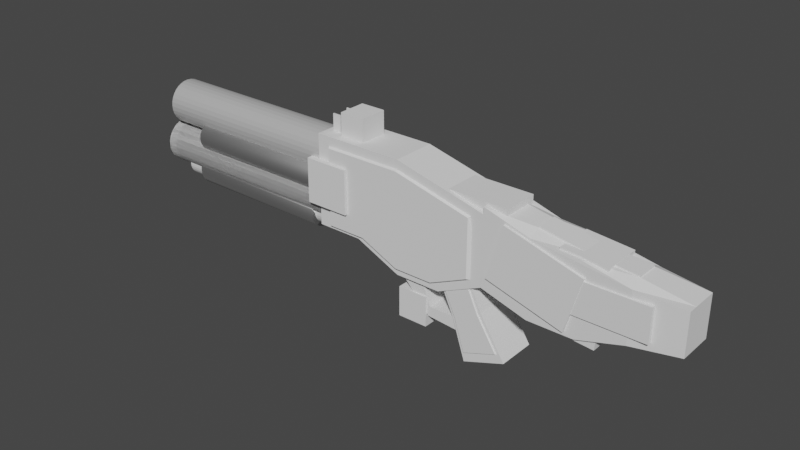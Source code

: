 # Source: Shotgun.blend  (saved by Blender 2.82.7; exported with 4.5.12 LTS)
import bpy
from mathutils import Matrix  # noqa: F401  (used for matrix-valued properties, if any)

bpy.ops.wm.read_factory_settings(use_empty=True)
scene = bpy.context.scene
scene.name = 'Scene'

# ---- collections
col_collection = bpy.data.collections.new('Collection'); scene.collection.children.link(col_collection)
col_decoration = bpy.data.collections.new('Decoration'); scene.collection.children.link(col_decoration)

# ---- materials (node trees are filled in below, after node groups)
mat_material_001 = bpy.data.materials.new('Material.001')
mat_material_001.use_transparent_shadow = False
mat_material_002 = bpy.data.materials.new('Material.002')
mat_material_002.use_transparent_shadow = False

# ---- material node trees
mat_material_001.use_nodes = True; mat_material_001.node_tree.nodes.clear()
_N = mat_material_001.node_tree.nodes; _L = mat_material_001.node_tree.links
n0 = _N.new('ShaderNodeOutputMaterial'); n0.name = 'Material Output'; n0.location = (300, 300)
n1 = _N.new('ShaderNodeBsdfPrincipled'); n1.name = 'Principled BSDF'; n1.location = (10, 300)
n1.distribution = 'GGX'
n1.subsurface_method = 'BURLEY'
n1.inputs[1].default_value = 0.5
n1.inputs[3].default_value = 1.45
n1.inputs[27].default_value = (0.0, 0.0, 0.0, 1.0)
n1.inputs[28].default_value = 1.0
_L.new(n1.outputs[0], n0.inputs[0])
n0.is_active_output = True
mat_material_002.use_nodes = True; mat_material_002.node_tree.nodes.clear()
_N = mat_material_002.node_tree.nodes; _L = mat_material_002.node_tree.links
n0 = _N.new('ShaderNodeOutputMaterial'); n0.name = 'Material Output'; n0.location = (300, 300)
n1 = _N.new('ShaderNodeBsdfPrincipled'); n1.name = 'Principled BSDF'; n1.location = (10, 300)
n1.distribution = 'GGX'
n1.subsurface_method = 'BURLEY'
n1.inputs[1].default_value = 1.0
n1.inputs[3].default_value = 1.45
n1.inputs[27].default_value = (0.0, 0.0, 0.0, 1.0)
n1.inputs[28].default_value = 1.0
_L.new(n1.outputs[0], n0.inputs[0])
n0.is_active_output = True

# ---- world
world_world = bpy.data.worlds.new('World'); scene.world = world_world
world_world.use_nodes = True; world_world.node_tree.nodes.clear()
_N = world_world.node_tree.nodes; _L = world_world.node_tree.links
n0 = _N.new('ShaderNodeOutputWorld'); n0.name = 'World Output'; n0.location = (300, 300)
n1 = _N.new('ShaderNodeBackground'); n1.name = 'Background'; n1.location = (10, 300)
n1.inputs[0].default_value = (0.05088, 0.05088, 0.05088, 1.0)
_L.new(n1.outputs[0], n0.inputs[0])
n0.is_active_output = True
world_world.color = (0.05088, 0.05088, 0.05088)
world_world.use_sun_shadow = False
world_world.sun_shadow_jitter_overblur = 0.0

# ---- meshes
me_cylinder = bpy.data.meshes.new('Cylinder')
me_cylinder.from_pydata([(1.748e-08, 0.9243, 0.8417), (0.1803, 0.9065, 0.8417), (0.3537, 0.8539, 0.8417), (0.5135, 0.7685, 0.8417), (0.6536, 0.6536, 0.8417), (0.7685, 0.5135, 0.8417), (0.8539, 0.3537, 0.8417), (0.9065, 0.1803, 0.8417), (0.9243, 6.978e-08, 0.8417), (0.9065, -0.1803, 0.8417), (0.8539, -0.3537, 0.8417), (0.7685, -0.5135, 0.8417), (0.6536, -0.6536, 0.8417), (0.5135, -0.7685, 0.8417), (0.3537, -0.8539, 0.8417), (0.1803, -0.9065, 0.8417), (-2.837e-07, -0.9243, 0.8417), (-0.1803, -0.9065, 0.8417), (-0.3537, -0.8539, 0.8417), (-0.5135, -0.7685, 0.8417), (-0.6536, -0.6536, 0.8417), (-0.7685, -0.5135, 0.8417), (-0.8539, -0.3537, 0.8417), (-0.9065, -0.1803, 0.8417), (-0.9243, 8.925e-07, 0.8417), (-0.9065, 0.1803, 0.8417), (-0.8539, 0.3537, 0.8417), (-0.7685, 0.5135, 0.8417), (-0.6536, 0.6536, 0.8417), (-0.5135, 0.7685, 0.8417), (-0.3537, 0.8539, 0.8417), (-0.1803, 0.9065, 0.8417), (0.0, 1.0, -1.0), (0.0, 1.0, 1.0), (0.1951, 0.9808, -1.0), (0.1951, 0.9808, 1.0), (0.3827, 0.9239, -1.0), (0.3827, 0.9239, 1.0), (0.5556, 0.8315, -1.0), (0.5556, 0.8315, 1.0), (0.7071, 0.7071, -1.0), (0.7071, 0.7071, 1.0), (0.8315, 0.5556, -1.0), (0.8315, 0.5556, 1.0), (0.9239, 0.3827, -1.0), (0.9239, 0.3827, 1.0), (0.9808, 0.1951, -1.0), (0.9808, 0.1951, 1.0), (1.0, 7.55e-08, -1.0), (1.0, 7.55e-08, 1.0), (0.9808, -0.1951, -1.0), (0.9808, -0.1951, 1.0), (0.9239, -0.3827, -1.0), (0.9239, -0.3827, 1.0), (0.8315, -0.5556, -1.0), (0.8315, -0.5556, 1.0), (0.7071, -0.7071, -1.0), (0.7071, -0.7071, 1.0), (0.5556, -0.8315, -1.0), (0.5556, -0.8315, 1.0), (0.3827, -0.9239, -1.0), (0.3827, -0.9239, 1.0), (0.1951, -0.9808, -1.0), (0.1951, -0.9808, 1.0), (-3.258e-07, -1.0, -1.0), (-3.258e-07, -1.0, 1.0), (-0.1951, -0.9808, -1.0), (-0.1951, -0.9808, 1.0), (-0.3827, -0.9239, -1.0), (-0.3827, -0.9239, 1.0), (-0.5556, -0.8315, -1.0), (-0.5556, -0.8315, 1.0), (-0.7071, -0.7071, -1.0), (-0.7071, -0.7071, 1.0), (-0.8315, -0.5556, -1.0), (-0.8315, -0.5556, 1.0), (-0.9239, -0.3827, -1.0), (-0.9239, -0.3827, 1.0), (-0.9808, -0.1951, -1.0), (-0.9808, -0.1951, 1.0), (-1.0, 9.656e-07, -1.0), (-1.0, 9.656e-07, 1.0), (-0.9808, 0.1951, -1.0), (-0.9808, 0.1951, 1.0), (-0.9239, 0.3827, -1.0), (-0.9239, 0.3827, 1.0), (-0.8315, 0.5556, -1.0), (-0.8315, 0.5556, 1.0), (-0.7071, 0.7071, -1.0), (-0.7071, 0.7071, 1.0), (-0.5556, 0.8315, -1.0), (-0.5556, 0.8315, 1.0), (-0.3827, 0.9239, -1.0), (-0.3827, 0.9239, 1.0), (-0.1951, 0.9808, -1.0), (-0.1951, 0.9808, 1.0), (-0.8539, 0.3537, -1.0), (-0.7685, 0.5135, -1.0), (0.3537, 0.8539, -1.0), (0.1803, 0.9065, -1.0), (-0.9065, 0.1803, -1.0), (0.6536, 0.6536, -1.0), (0.5135, -0.7685, -1.0), (0.3537, -0.8539, -1.0), (0.7685, 0.5135, -1.0), (0.1803, -0.9065, -1.0), (-0.3537, -0.8539, -1.0), (-0.9243, 8.925e-07, -1.0), (-0.3537, 0.8539, -1.0), (-0.5135, -0.7685, -1.0), (0.9065, -0.1803, -1.0), (0.6536, -0.6536, -1.0), (0.8539, -0.3537, -1.0), (0.9243, 6.978e-08, -1.0), (-0.6536, 0.6536, -1.0), (-0.5135, 0.7685, -1.0), (-2.837e-07, -0.9243, -1.0), (1.748e-08, 0.9243, -1.0), (0.9065, 0.1803, -1.0), (0.5135, 0.7685, -1.0), (0.8539, 0.3537, -1.0), (-0.8539, -0.3537, -1.0), (-0.7685, -0.5135, -1.0), (-0.9065, -0.1803, -1.0), (-0.6536, -0.6536, -1.0), (-0.1803, -0.9065, -1.0), (0.7685, -0.5135, -1.0), (-0.1803, 0.9065, -1.0)], [], [(1, 2, 3, 4, 5, 6, 7, 8, 9, 10, 11, 12, 13, 14, 15, 16, 17, 18, 19, 20, 21, 22, 23, 24, 25, 26, 27, 28, 29, 30, 31, 0), (32, 33, 35, 34), (34, 35, 37, 36), (36, 37, 39, 38), (38, 39, 41, 40), (40, 41, 43, 42), (42, 43, 45, 44), (44, 45, 47, 46), (46, 47, 49, 48), (48, 49, 51, 50), (50, 51, 53, 52), (52, 53, 55, 54), (54, 55, 57, 56), (56, 57, 59, 58), (58, 59, 61, 60), (60, 61, 63, 62), (62, 63, 65, 64), (64, 65, 67, 66), (66, 67, 69, 68), (68, 69, 71, 70), (70, 71, 73, 72), (72, 73, 75, 74), (74, 75, 77, 76), (76, 77, 79, 78), (78, 79, 81, 80), (80, 81, 83, 82), (82, 83, 85, 84), (84, 85, 87, 86), (86, 87, 89, 88), (88, 89, 91, 90), (90, 91, 93, 92), (35, 33, 95, 93, 91, 89, 87, 85, 83, 81, 79, 77, 75, 73, 71, 69, 67, 65, 63, 61, 59, 57, 55, 53, 51, 49, 47, 45, 43, 41, 39, 37), (92, 93, 95, 94), (94, 95, 33, 32), (32, 34, 36, 38, 40, 42, 44, 46, 48, 113, 118, 120, 104, 101, 119, 98, 99, 117, 127, 108, 115, 114, 97, 96, 100, 107, 80, 82, 84, 86, 88, 90, 92, 94), (110, 9, 8, 113), (111, 12, 11, 126), (126, 11, 10, 112), (100, 25, 24, 107), (118, 7, 6, 120), (113, 8, 7, 118), (104, 5, 4, 101), (117, 0, 31, 127), (125, 17, 16, 116), (97, 27, 26, 96), (116, 16, 15, 105), (127, 31, 30, 108), (101, 4, 3, 119), (109, 19, 18, 106), (119, 3, 2, 98), (102, 13, 12, 111), (115, 29, 28, 114), (96, 26, 25, 100), (103, 14, 13, 102), (124, 20, 19, 109), (121, 22, 21, 122), (99, 1, 0, 117), (120, 6, 5, 104), (107, 24, 23, 123), (112, 10, 9, 110), (106, 18, 17, 125), (108, 30, 29, 115), (98, 2, 1, 99), (105, 15, 14, 103), (123, 23, 22, 121), (114, 28, 27, 97), (122, 21, 20, 124), (80, 107, 123, 121, 122, 124, 109, 106, 125, 116, 105, 103, 102, 111, 126, 112, 110, 113, 48, 50, 52, 54, 56, 58, 60, 62, 64, 66, 68, 70, 72, 74, 76, 78)])
_uv = me_cylinder.uv_layers.new(name='UVMap')
_uv.uv.foreach_set('vector', [0.2968, 0.4854, 0.3418, 0.4717, 0.3833, 0.4496, 0.4197, 0.4197, 0.4496, 0.3833, 0.4717, 0.3418, 0.4854, 0.2968, 0.49, 0.25, 0.4854, 0.2032, 0.4717, 0.1582, 0.4496, 0.1167, 0.4197, 0.08029, 0.3833, 0.05045, 0.3418, 0.02827, 0.2968, 0.01461, 0.25, 0.01, 0.2032, 0.01461, 0.1582, 0.02827, 0.1167, 0.05045, 0.08029, 0.08029, 0.05045, 0.1167, 0.02827, 0.1582, 0.01461, 0.2032, 0.01, 0.25, 0.01461, 0.2968, 0.02827, 0.3418, 0.05045, 0.3833, 0.08029, 0.4197, 0.1167, 0.4496, 0.1582, 0.4717, 0.2032, 0.4854, 0.25, 0.49, 1.0, 0.5, 1.0, 1.0, 0.9688, 1.0, 0.9688, 0.5, 0.9688, 0.5, 0.9688, 1.0, 0.9375, 1.0, 0.9375, 0.5, 0.9375, 0.5, 0.9375, 1.0, 0.9062, 1.0, 0.9062, 0.5, 0.9062, 0.5, 0.9062, 1.0, 0.875, 1.0, 0.875, 0.5, 0.875, 0.5, 0.875, 1.0, 0.8438, 1.0, 0.8438, 0.5, 0.8438, 0.5, 0.8438, 1.0, 0.8125, 1.0, 0.8125, 0.5, 0.8125, 0.5, 0.8125, 1.0, 0.7812, 1.0, 0.7812, 0.5, 0.7812, 0.5, 0.7812, 1.0, 0.75, 1.0, 0.75, 0.5, 0.75, 0.5, 0.75, 1.0, 0.7188, 1.0, 0.7188, 0.5, 0.7188, 0.5, 0.7188, 1.0, 0.6875, 1.0, 0.6875, 0.5, 0.6875, 0.5, 0.6875, 1.0, 0.6562, 1.0, 0.6562, 0.5, 0.6562, 0.5, 0.6562, 1.0, 0.625, 1.0, 0.625, 0.5, 0.625, 0.5, 0.625, 1.0, 0.5938, 1.0, 0.5938, 0.5, 0.5938, 0.5, 0.5938, 1.0, 0.5625, 1.0, 0.5625, 0.5, 0.5625, 0.5, 0.5625, 1.0, 0.5312, 1.0, 0.5312, 0.5, 0.5312, 0.5, 0.5312, 1.0, 0.5, 1.0, 0.5, 0.5, 0.5, 0.5, 0.5, 1.0, 0.4688, 1.0, 0.4688, 0.5, 0.4688, 0.5, 0.4688, 1.0, 0.4375, 1.0, 0.4375, 0.5, 0.4375, 0.5, 0.4375, 1.0, 0.4062, 1.0, 0.4062, 0.5, 0.4062, 0.5, 0.4062, 1.0, 0.375, 1.0, 0.375, 0.5, 0.375, 0.5, 0.375, 1.0, 0.3438, 1.0, 0.3438, 0.5, 0.3438, 0.5, 0.3438, 1.0, 0.3125, 1.0, 0.3125, 0.5, 0.3125, 0.5, 0.3125, 1.0, 0.2812, 1.0, 0.2812, 0.5, 0.2812, 0.5, 0.2812, 1.0, 0.25, 1.0, 0.25, 0.5, 0.25, 0.5, 0.25, 1.0, 0.2188, 1.0, 0.2188, 0.5, 0.2188, 0.5, 0.2188, 1.0, 0.1875, 1.0, 0.1875, 0.5, 0.1875, 0.5, 0.1875, 1.0, 0.1562, 1.0, 0.1562, 0.5, 0.1562, 0.5, 0.1562, 1.0, 0.125, 1.0, 0.125, 0.5, 0.125, 0.5, 0.125, 1.0, 0.09375, 1.0, 0.09375, 0.5, 0.09375, 0.5, 0.09375, 1.0, 0.0625, 1.0, 0.0625, 0.5, 0.2968, 0.4854, 0.25, 0.49, 0.2032, 0.4854, 0.1582, 0.4717, 0.1167, 0.4496, 0.08029, 0.4197, 0.05045, 0.3833, 0.02827, 0.3418, 0.01461, 0.2968, 0.01, 0.25, 0.01461, 0.2032, 0.02827, 0.1582, 0.05045, 0.1167, 0.08029, 0.08029, 0.1167, 0.05045, 0.1582, 0.02827, 0.2032, 0.01461, 0.25, 0.01, 0.2968, 0.01461, 0.3418, 0.02827, 0.3833, 0.05045, 0.4197, 0.08029, 0.4496, 0.1167, 0.4717, 0.1582, 0.4854, 0.2032, 0.49, 0.25, 0.4854, 0.2968, 0.4717, 0.3418, 0.4496, 0.3833, 0.4197, 0.4197, 0.3833, 0.4496, 0.3418, 0.4717, 0.0625, 0.5, 0.0625, 1.0, 0.03125, 1.0, 0.03125, 0.5, 0.03125, 0.5, 0.03125, 1.0, 0.0, 1.0, 0.0, 0.5, 0.75, 0.49, 0.7968, 0.4854, 0.8418, 0.4717, 0.8833, 0.4496, 0.9197, 0.4197, 0.9496, 0.3833, 0.9717, 0.3418, 0.9854, 0.2968, 0.99, 0.25, 0.9718, 0.25, 0.9676, 0.2933, 0.9549, 0.3349, 0.9344, 0.3732, 0.9069, 0.4069, 0.8732, 0.4344, 0.8349, 0.4549, 0.7933, 0.4676, 0.75, 0.4718, 0.7067, 0.4676, 0.6651, 0.4549, 0.6268, 0.4344, 0.5931, 0.4069, 0.5656, 0.3732, 0.5451, 0.3349, 0.5324, 0.2933, 0.5282, 0.25, 0.51, 0.25, 0.5146, 0.2968, 0.5283, 0.3418, 0.5504, 0.3833, 0.5803, 0.4197, 0.6167, 0.4496, 0.6582, 0.4717, 0.7032, 0.4854, 0.7188, 0.5018, 0.7188, 1.0, 0.75, 1.0, 0.75, 0.5018, 0.625, 0.5018, 0.625, 1.0, 0.6562, 1.0, 0.6562, 0.5018, 0.6562, 0.5018, 0.6562, 1.0, 0.6875, 1.0, 0.6875, 0.5018, 0.2188, 0.5018, 0.2188, 1.0, 0.25, 1.0, 0.25, 0.5018, 0.7812, 0.5018, 0.7812, 1.0, 0.8125, 1.0, 0.8125, 0.5018, 0.75, 0.5018, 0.75, 1.0, 0.7812, 1.0, 0.7812, 0.5018, 0.8438, 0.5018, 0.8438, 1.0, 0.875, 1.0, 0.875, 0.5018, 0.0, 0.5018, 0.0, 1.0, 0.03125, 1.0, 0.03125, 0.5018, 0.4688, 0.5018, 0.4688, 1.0, 0.5, 1.0, 0.5, 0.5018, 0.1562, 0.5018, 0.1562, 1.0, 0.1875, 1.0, 0.1875, 0.5018, 0.5, 0.5018, 0.5, 1.0, 0.5312, 1.0, 0.5312, 0.5018, 0.03125, 0.5018, 0.03125, 1.0, 0.0625, 1.0, 0.0625, 0.5018, 0.875, 0.5018, 0.875, 1.0, 0.9062, 1.0, 0.9062, 0.5018, 0.4062, 0.5018, 0.4062, 1.0, 0.4375, 1.0, 0.4375, 0.5018, 0.9062, 0.5018, 0.9062, 1.0, 0.9375, 1.0, 0.9375, 0.5018, 0.5938, 0.5018, 0.5938, 1.0, 0.625, 1.0, 0.625, 0.5018, 0.09375, 0.5018, 0.09375, 1.0, 0.125, 1.0, 0.125, 0.5018, 0.1875, 0.5018, 0.1875, 1.0, 0.2188, 1.0, 0.2188, 0.5018, 0.5625, 0.5018, 0.5625, 1.0, 0.5938, 1.0, 0.5938, 0.5018, 0.375, 0.5018, 0.375, 1.0, 0.4062, 1.0, 0.4062, 0.5018, 0.3125, 0.5018, 0.3125, 1.0, 0.3438, 1.0, 0.3438, 0.5018, 0.9688, 0.5018, 0.9688, 1.0, 1.0, 1.0, 1.0, 0.5018, 0.8125, 0.5018, 0.8125, 1.0, 0.8438, 1.0, 0.8438, 0.5018, 0.25, 0.5018, 0.25, 1.0, 0.2812, 1.0, 0.2812, 0.5018, 0.6875, 0.5018, 0.6875, 1.0, 0.7188, 1.0, 0.7188, 0.5018, 0.4375, 0.5018, 0.4375, 1.0, 0.4688, 1.0, 0.4688, 0.5018, 0.0625, 0.5018, 0.0625, 1.0, 0.09375, 1.0, 0.09375, 0.5018, 0.9375, 0.5018, 0.9375, 1.0, 0.9688, 1.0, 0.9688, 0.5018, 0.5312, 0.5018, 0.5312, 1.0, 0.5625, 1.0, 0.5625, 0.5018, 0.2812, 0.5018, 0.2812, 1.0, 0.3125, 1.0, 0.3125, 0.5018, 0.125, 0.5018, 0.125, 1.0, 0.1562, 1.0, 0.1562, 0.5018, 0.3438, 0.5018, 0.3438, 1.0, 0.375, 1.0, 0.375, 0.5018, 0.51, 0.25, 0.5282, 0.25, 0.5324, 0.2067, 0.5451, 0.1651, 0.5656, 0.1268, 0.5931, 0.09315, 0.6268, 0.06556, 0.6651, 0.04506, 0.7067, 0.03244, 0.75, 0.02817, 0.7933, 0.03244, 0.8349, 0.04506, 0.8732, 0.06556, 0.9069, 0.09314, 0.9344, 0.1268, 0.9549, 0.1651, 0.9676, 0.2067, 0.9718, 0.25, 0.99, 0.25, 0.9854, 0.2032, 0.9717, 0.1582, 0.9496, 0.1167, 0.9197, 0.08029, 0.8833, 0.05045, 0.8418, 0.02827, 0.7968, 0.01461, 0.75, 0.01, 0.7032, 0.01461, 0.6582, 0.02827, 0.6167, 0.05045, 0.5803, 0.08029, 0.5504, 0.1167, 0.5283, 0.1582, 0.5146, 0.2032])
me_cylinder.materials.append(mat_material_001)
me_cylinder.use_remesh_fix_poles = True
me_cylinder.use_remesh_preserve_attributes = False
me_cylinder.use_mirror_vertex_groups = False
me_cylinder.update()
me_cylinder_001 = bpy.data.meshes.new('Cylinder.001')
me_cylinder_001.from_pydata([(1.748e-08, 0.9243, 0.8417), (0.1803, 0.9065, 0.8417), (0.3537, 0.8539, 0.8417), (0.5135, 0.7685, 0.8417), (0.6536, 0.6536, 0.8417), (0.7685, 0.5135, 0.8417), (0.8539, 0.3537, 0.8417), (0.9065, 0.1803, 0.8417), (0.9243, 6.978e-08, 0.8417), (0.9065, -0.1803, 0.8417), (0.8539, -0.3537, 0.8417), (0.7685, -0.5135, 0.8417), (0.6536, -0.6536, 0.8417), (0.5135, -0.7685, 0.8417), (0.3537, -0.8539, 0.8417), (0.1803, -0.9065, 0.8417), (-2.837e-07, -0.9243, 0.8417), (-0.1803, -0.9065, 0.8417), (-0.3537, -0.8539, 0.8417), (-0.5135, -0.7685, 0.8417), (-0.6536, -0.6536, 0.8417), (-0.7685, -0.5135, 0.8417), (-0.8539, -0.3537, 0.8417), (-0.9065, -0.1803, 0.8417), (-0.9243, 8.925e-07, 0.8417), (-0.9065, 0.1803, 0.8417), (-0.8539, 0.3537, 0.8417), (-0.7685, 0.5135, 0.8417), (-0.6536, 0.6536, 0.8417), (-0.5135, 0.7685, 0.8417), (-0.3537, 0.8539, 0.8417), (-0.1803, 0.9065, 0.8417), (0.0, 1.0, -1.0), (0.0, 1.0, 1.0), (0.1951, 0.9808, -1.0), (0.1951, 0.9808, 1.0), (0.3827, 0.9239, -1.0), (0.3827, 0.9239, 1.0), (0.5556, 0.8315, -1.0), (0.5556, 0.8315, 1.0), (0.7071, 0.7071, -1.0), (0.7071, 0.7071, 1.0), (0.8315, 0.5556, -1.0), (0.8315, 0.5556, 1.0), (0.9239, 0.3827, -1.0), (0.9239, 0.3827, 1.0), (0.9808, 0.1951, -1.0), (0.9808, 0.1951, 1.0), (1.0, 7.55e-08, -1.0), (1.0, 7.55e-08, 1.0), (0.9808, -0.1951, -1.0), (0.9808, -0.1951, 1.0), (0.9239, -0.3827, -1.0), (0.9239, -0.3827, 1.0), (0.8315, -0.5556, -1.0), (0.8315, -0.5556, 1.0), (0.7071, -0.7071, -1.0), (0.7071, -0.7071, 1.0), (0.5556, -0.8315, -1.0), (0.5556, -0.8315, 1.0), (0.3827, -0.9239, -1.0), (0.3827, -0.9239, 1.0), (0.1951, -0.9808, -1.0), (0.1951, -0.9808, 1.0), (-3.258e-07, -1.0, -1.0), (-3.258e-07, -1.0, 1.0), (-0.1951, -0.9808, -1.0), (-0.1951, -0.9808, 1.0), (-0.3827, -0.9239, -1.0), (-0.3827, -0.9239, 1.0), (-0.5556, -0.8315, -1.0), (-0.5556, -0.8315, 1.0), (-0.7071, -0.7071, -1.0), (-0.7071, -0.7071, 1.0), (-0.8315, -0.5556, -1.0), (-0.8315, -0.5556, 1.0), (-0.9239, -0.3827, -1.0), (-0.9239, -0.3827, 1.0), (-0.9808, -0.1951, -1.0), (-0.9808, -0.1951, 1.0), (-1.0, 9.656e-07, -1.0), (-1.0, 9.656e-07, 1.0), (-0.9808, 0.1951, -1.0), (-0.9808, 0.1951, 1.0), (-0.9239, 0.3827, -1.0), (-0.9239, 0.3827, 1.0), (-0.8315, 0.5556, -1.0), (-0.8315, 0.5556, 1.0), (-0.7071, 0.7071, -1.0), (-0.7071, 0.7071, 1.0), (-0.5556, 0.8315, -1.0), (-0.5556, 0.8315, 1.0), (-0.3827, 0.9239, -1.0), (-0.3827, 0.9239, 1.0), (-0.1951, 0.9808, -1.0), (-0.1951, 0.9808, 1.0), (-0.8539, 0.3537, -1.0), (-0.7685, 0.5135, -1.0), (0.3537, 0.8539, -1.0), (0.1803, 0.9065, -1.0), (-0.9065, 0.1803, -1.0), (0.6536, 0.6536, -1.0), (0.5135, -0.7685, -1.0), (0.3537, -0.8539, -1.0), (0.7685, 0.5135, -1.0), (0.1803, -0.9065, -1.0), (-0.3537, -0.8539, -1.0), (-0.9243, 8.925e-07, -1.0), (-0.3537, 0.8539, -1.0), (-0.5135, -0.7685, -1.0), (0.9065, -0.1803, -1.0), (0.6536, -0.6536, -1.0), (0.8539, -0.3537, -1.0), (0.9243, 6.978e-08, -1.0), (-0.6536, 0.6536, -1.0), (-0.5135, 0.7685, -1.0), (-2.837e-07, -0.9243, -1.0), (1.748e-08, 0.9243, -1.0), (0.9065, 0.1803, -1.0), (0.5135, 0.7685, -1.0), (0.8539, 0.3537, -1.0), (-0.8539, -0.3537, -1.0), (-0.7685, -0.5135, -1.0), (-0.9065, -0.1803, -1.0), (-0.6536, -0.6536, -1.0), (-0.1803, -0.9065, -1.0), (0.7685, -0.5135, -1.0), (-0.1803, 0.9065, -1.0)], [], [(1, 2, 3, 4, 5, 6, 7, 8, 9, 10, 11, 12, 13, 14, 15, 16, 17, 18, 19, 20, 21, 22, 23, 24, 25, 26, 27, 28, 29, 30, 31, 0), (32, 33, 35, 34), (34, 35, 37, 36), (36, 37, 39, 38), (38, 39, 41, 40), (40, 41, 43, 42), (42, 43, 45, 44), (44, 45, 47, 46), (46, 47, 49, 48), (48, 49, 51, 50), (50, 51, 53, 52), (52, 53, 55, 54), (54, 55, 57, 56), (56, 57, 59, 58), (58, 59, 61, 60), (60, 61, 63, 62), (62, 63, 65, 64), (64, 65, 67, 66), (66, 67, 69, 68), (68, 69, 71, 70), (70, 71, 73, 72), (72, 73, 75, 74), (74, 75, 77, 76), (76, 77, 79, 78), (78, 79, 81, 80), (80, 81, 83, 82), (82, 83, 85, 84), (84, 85, 87, 86), (86, 87, 89, 88), (88, 89, 91, 90), (90, 91, 93, 92), (35, 33, 95, 93, 91, 89, 87, 85, 83, 81, 79, 77, 75, 73, 71, 69, 67, 65, 63, 61, 59, 57, 55, 53, 51, 49, 47, 45, 43, 41, 39, 37), (92, 93, 95, 94), (94, 95, 33, 32), (32, 34, 36, 38, 40, 42, 44, 46, 48, 113, 118, 120, 104, 101, 119, 98, 99, 117, 127, 108, 115, 114, 97, 96, 100, 107, 80, 82, 84, 86, 88, 90, 92, 94), (110, 9, 8, 113), (111, 12, 11, 126), (126, 11, 10, 112), (100, 25, 24, 107), (118, 7, 6, 120), (113, 8, 7, 118), (104, 5, 4, 101), (117, 0, 31, 127), (125, 17, 16, 116), (97, 27, 26, 96), (116, 16, 15, 105), (127, 31, 30, 108), (101, 4, 3, 119), (109, 19, 18, 106), (119, 3, 2, 98), (102, 13, 12, 111), (115, 29, 28, 114), (96, 26, 25, 100), (103, 14, 13, 102), (124, 20, 19, 109), (121, 22, 21, 122), (99, 1, 0, 117), (120, 6, 5, 104), (107, 24, 23, 123), (112, 10, 9, 110), (106, 18, 17, 125), (108, 30, 29, 115), (98, 2, 1, 99), (105, 15, 14, 103), (123, 23, 22, 121), (114, 28, 27, 97), (122, 21, 20, 124), (80, 107, 123, 121, 122, 124, 109, 106, 125, 116, 105, 103, 102, 111, 126, 112, 110, 113, 48, 50, 52, 54, 56, 58, 60, 62, 64, 66, 68, 70, 72, 74, 76, 78)])
_uv = me_cylinder_001.uv_layers.new(name='UVMap')
_uv.uv.foreach_set('vector', [0.2968, 0.4854, 0.3418, 0.4717, 0.3833, 0.4496, 0.4197, 0.4197, 0.4496, 0.3833, 0.4717, 0.3418, 0.4854, 0.2968, 0.49, 0.25, 0.4854, 0.2032, 0.4717, 0.1582, 0.4496, 0.1167, 0.4197, 0.08029, 0.3833, 0.05045, 0.3418, 0.02827, 0.2968, 0.01461, 0.25, 0.01, 0.2032, 0.01461, 0.1582, 0.02827, 0.1167, 0.05045, 0.08029, 0.08029, 0.05045, 0.1167, 0.02827, 0.1582, 0.01461, 0.2032, 0.01, 0.25, 0.01461, 0.2968, 0.02827, 0.3418, 0.05045, 0.3833, 0.08029, 0.4197, 0.1167, 0.4496, 0.1582, 0.4717, 0.2032, 0.4854, 0.25, 0.49, 1.0, 0.5, 1.0, 1.0, 0.9688, 1.0, 0.9688, 0.5, 0.9688, 0.5, 0.9688, 1.0, 0.9375, 1.0, 0.9375, 0.5, 0.9375, 0.5, 0.9375, 1.0, 0.9062, 1.0, 0.9062, 0.5, 0.9062, 0.5, 0.9062, 1.0, 0.875, 1.0, 0.875, 0.5, 0.875, 0.5, 0.875, 1.0, 0.8438, 1.0, 0.8438, 0.5, 0.8438, 0.5, 0.8438, 1.0, 0.8125, 1.0, 0.8125, 0.5, 0.8125, 0.5, 0.8125, 1.0, 0.7812, 1.0, 0.7812, 0.5, 0.7812, 0.5, 0.7812, 1.0, 0.75, 1.0, 0.75, 0.5, 0.75, 0.5, 0.75, 1.0, 0.7188, 1.0, 0.7188, 0.5, 0.7188, 0.5, 0.7188, 1.0, 0.6875, 1.0, 0.6875, 0.5, 0.6875, 0.5, 0.6875, 1.0, 0.6562, 1.0, 0.6562, 0.5, 0.6562, 0.5, 0.6562, 1.0, 0.625, 1.0, 0.625, 0.5, 0.625, 0.5, 0.625, 1.0, 0.5938, 1.0, 0.5938, 0.5, 0.5938, 0.5, 0.5938, 1.0, 0.5625, 1.0, 0.5625, 0.5, 0.5625, 0.5, 0.5625, 1.0, 0.5312, 1.0, 0.5312, 0.5, 0.5312, 0.5, 0.5312, 1.0, 0.5, 1.0, 0.5, 0.5, 0.5, 0.5, 0.5, 1.0, 0.4688, 1.0, 0.4688, 0.5, 0.4688, 0.5, 0.4688, 1.0, 0.4375, 1.0, 0.4375, 0.5, 0.4375, 0.5, 0.4375, 1.0, 0.4062, 1.0, 0.4062, 0.5, 0.4062, 0.5, 0.4062, 1.0, 0.375, 1.0, 0.375, 0.5, 0.375, 0.5, 0.375, 1.0, 0.3438, 1.0, 0.3438, 0.5, 0.3438, 0.5, 0.3438, 1.0, 0.3125, 1.0, 0.3125, 0.5, 0.3125, 0.5, 0.3125, 1.0, 0.2812, 1.0, 0.2812, 0.5, 0.2812, 0.5, 0.2812, 1.0, 0.25, 1.0, 0.25, 0.5, 0.25, 0.5, 0.25, 1.0, 0.2188, 1.0, 0.2188, 0.5, 0.2188, 0.5, 0.2188, 1.0, 0.1875, 1.0, 0.1875, 0.5, 0.1875, 0.5, 0.1875, 1.0, 0.1562, 1.0, 0.1562, 0.5, 0.1562, 0.5, 0.1562, 1.0, 0.125, 1.0, 0.125, 0.5, 0.125, 0.5, 0.125, 1.0, 0.09375, 1.0, 0.09375, 0.5, 0.09375, 0.5, 0.09375, 1.0, 0.0625, 1.0, 0.0625, 0.5, 0.2968, 0.4854, 0.25, 0.49, 0.2032, 0.4854, 0.1582, 0.4717, 0.1167, 0.4496, 0.08029, 0.4197, 0.05045, 0.3833, 0.02827, 0.3418, 0.01461, 0.2968, 0.01, 0.25, 0.01461, 0.2032, 0.02827, 0.1582, 0.05045, 0.1167, 0.08029, 0.08029, 0.1167, 0.05045, 0.1582, 0.02827, 0.2032, 0.01461, 0.25, 0.01, 0.2968, 0.01461, 0.3418, 0.02827, 0.3833, 0.05045, 0.4197, 0.08029, 0.4496, 0.1167, 0.4717, 0.1582, 0.4854, 0.2032, 0.49, 0.25, 0.4854, 0.2968, 0.4717, 0.3418, 0.4496, 0.3833, 0.4197, 0.4197, 0.3833, 0.4496, 0.3418, 0.4717, 0.0625, 0.5, 0.0625, 1.0, 0.03125, 1.0, 0.03125, 0.5, 0.03125, 0.5, 0.03125, 1.0, 0.0, 1.0, 0.0, 0.5, 0.75, 0.49, 0.7968, 0.4854, 0.8418, 0.4717, 0.8833, 0.4496, 0.9197, 0.4197, 0.9496, 0.3833, 0.9717, 0.3418, 0.9854, 0.2968, 0.99, 0.25, 0.9718, 0.25, 0.9676, 0.2933, 0.9549, 0.3349, 0.9344, 0.3732, 0.9069, 0.4069, 0.8732, 0.4344, 0.8349, 0.4549, 0.7933, 0.4676, 0.75, 0.4718, 0.7067, 0.4676, 0.6651, 0.4549, 0.6268, 0.4344, 0.5931, 0.4069, 0.5656, 0.3732, 0.5451, 0.3349, 0.5324, 0.2933, 0.5282, 0.25, 0.51, 0.25, 0.5146, 0.2968, 0.5283, 0.3418, 0.5504, 0.3833, 0.5803, 0.4197, 0.6167, 0.4496, 0.6582, 0.4717, 0.7032, 0.4854, 0.7188, 0.5018, 0.7188, 1.0, 0.75, 1.0, 0.75, 0.5018, 0.625, 0.5018, 0.625, 1.0, 0.6562, 1.0, 0.6562, 0.5018, 0.6562, 0.5018, 0.6562, 1.0, 0.6875, 1.0, 0.6875, 0.5018, 0.2188, 0.5018, 0.2188, 1.0, 0.25, 1.0, 0.25, 0.5018, 0.7812, 0.5018, 0.7812, 1.0, 0.8125, 1.0, 0.8125, 0.5018, 0.75, 0.5018, 0.75, 1.0, 0.7812, 1.0, 0.7812, 0.5018, 0.8438, 0.5018, 0.8438, 1.0, 0.875, 1.0, 0.875, 0.5018, 0.0, 0.5018, 0.0, 1.0, 0.03125, 1.0, 0.03125, 0.5018, 0.4688, 0.5018, 0.4688, 1.0, 0.5, 1.0, 0.5, 0.5018, 0.1562, 0.5018, 0.1562, 1.0, 0.1875, 1.0, 0.1875, 0.5018, 0.5, 0.5018, 0.5, 1.0, 0.5312, 1.0, 0.5312, 0.5018, 0.03125, 0.5018, 0.03125, 1.0, 0.0625, 1.0, 0.0625, 0.5018, 0.875, 0.5018, 0.875, 1.0, 0.9062, 1.0, 0.9062, 0.5018, 0.4062, 0.5018, 0.4062, 1.0, 0.4375, 1.0, 0.4375, 0.5018, 0.9062, 0.5018, 0.9062, 1.0, 0.9375, 1.0, 0.9375, 0.5018, 0.5938, 0.5018, 0.5938, 1.0, 0.625, 1.0, 0.625, 0.5018, 0.09375, 0.5018, 0.09375, 1.0, 0.125, 1.0, 0.125, 0.5018, 0.1875, 0.5018, 0.1875, 1.0, 0.2188, 1.0, 0.2188, 0.5018, 0.5625, 0.5018, 0.5625, 1.0, 0.5938, 1.0, 0.5938, 0.5018, 0.375, 0.5018, 0.375, 1.0, 0.4062, 1.0, 0.4062, 0.5018, 0.3125, 0.5018, 0.3125, 1.0, 0.3438, 1.0, 0.3438, 0.5018, 0.9688, 0.5018, 0.9688, 1.0, 1.0, 1.0, 1.0, 0.5018, 0.8125, 0.5018, 0.8125, 1.0, 0.8438, 1.0, 0.8438, 0.5018, 0.25, 0.5018, 0.25, 1.0, 0.2812, 1.0, 0.2812, 0.5018, 0.6875, 0.5018, 0.6875, 1.0, 0.7188, 1.0, 0.7188, 0.5018, 0.4375, 0.5018, 0.4375, 1.0, 0.4688, 1.0, 0.4688, 0.5018, 0.0625, 0.5018, 0.0625, 1.0, 0.09375, 1.0, 0.09375, 0.5018, 0.9375, 0.5018, 0.9375, 1.0, 0.9688, 1.0, 0.9688, 0.5018, 0.5312, 0.5018, 0.5312, 1.0, 0.5625, 1.0, 0.5625, 0.5018, 0.2812, 0.5018, 0.2812, 1.0, 0.3125, 1.0, 0.3125, 0.5018, 0.125, 0.5018, 0.125, 1.0, 0.1562, 1.0, 0.1562, 0.5018, 0.3438, 0.5018, 0.3438, 1.0, 0.375, 1.0, 0.375, 0.5018, 0.51, 0.25, 0.5282, 0.25, 0.5324, 0.2067, 0.5451, 0.1651, 0.5656, 0.1268, 0.5931, 0.09315, 0.6268, 0.06556, 0.6651, 0.04506, 0.7067, 0.03244, 0.75, 0.02817, 0.7933, 0.03244, 0.8349, 0.04506, 0.8732, 0.06556, 0.9069, 0.09314, 0.9344, 0.1268, 0.9549, 0.1651, 0.9676, 0.2067, 0.9718, 0.25, 0.99, 0.25, 0.9854, 0.2032, 0.9717, 0.1582, 0.9496, 0.1167, 0.9197, 0.08029, 0.8833, 0.05045, 0.8418, 0.02827, 0.7968, 0.01461, 0.75, 0.01, 0.7032, 0.01461, 0.6582, 0.02827, 0.6167, 0.05045, 0.5803, 0.08029, 0.5504, 0.1167, 0.5283, 0.1582, 0.5146, 0.2032])
me_cylinder_001.materials.append(mat_material_001)
me_cylinder_001.use_remesh_fix_poles = True
me_cylinder_001.use_remesh_preserve_attributes = False
me_cylinder_001.use_mirror_vertex_groups = False
me_cylinder_001.update()
me_cylinder_002 = bpy.data.meshes.new('Cylinder.002')
me_cylinder_002.from_pydata([(0.0, 1.0, -1.0), (0.0, 1.0, 1.0), (0.1951, 0.9808, -1.0), (0.1951, 0.9808, 1.0), (0.3827, 0.9239, -1.0), (0.3827, 0.9239, 1.0), (0.5556, 0.8315, -1.0), (0.5556, 0.8315, 1.0), (0.7071, 0.7071, -1.0), (0.7071, 0.7071, 1.0), (0.8315, 0.5556, -1.0), (0.8315, 0.5556, 1.0), (0.9239, 0.3827, -1.0), (0.9239, 0.3827, 1.0), (0.9808, 0.1951, -1.0), (0.9808, 0.1951, 1.0), (1.0, 7.55e-08, -1.0), (1.0, 7.55e-08, 1.0), (0.9808, -0.1951, -1.0), (0.9808, -0.1951, 1.0), (0.9239, -0.3827, -1.0), (0.9239, -0.3827, 1.0), (0.8315, -0.5556, -1.0), (0.8315, -0.5556, 1.0), (0.7071, -0.7071, -1.0), (0.7071, -0.7071, 1.0), (0.5556, -0.8315, -1.0), (0.5556, -0.8315, 1.0), (0.3827, -0.9239, -1.0), (0.3827, -0.9239, 1.0), (0.1951, -0.9808, -1.0), (0.1951, -0.9808, 1.0), (-3.258e-07, -1.0, -1.0), (-3.258e-07, -1.0, 1.0), (-0.1951, -0.9808, -1.0), (-0.1951, -0.9808, 1.0), (-0.3827, -0.9239, -1.0), (-0.3827, -0.9239, 1.0), (-0.5556, -0.8315, -1.0), (-0.5556, -0.8315, 1.0), (-0.7071, -0.7071, -1.0), (-0.7071, -0.7071, 1.0), (-0.8315, -0.5556, -1.0), (-0.8315, -0.5556, 1.0), (-0.9239, -0.3827, -1.0), (-0.9239, -0.3827, 1.0), (-0.9808, -0.1951, -1.0), (-0.9808, -0.1951, 1.0), (-1.0, 9.656e-07, -1.0), (-1.0, 9.656e-07, 1.0), (-0.9808, 0.1951, -1.0), (-0.9808, 0.1951, 1.0), (-0.9239, 0.3827, -1.0), (-0.9239, 0.3827, 1.0), (-0.8315, 0.5556, -1.0), (-0.8315, 0.5556, 1.0), (-0.7071, 0.7071, -1.0), (-0.7071, 0.7071, 1.0), (-0.5556, 0.8315, -1.0), (-0.5556, 0.8315, 1.0), (-0.3827, 0.9239, -1.0), (-0.3827, 0.9239, 1.0), (-0.1951, 0.9808, -1.0), (-0.1951, 0.9808, 1.0)], [], [(0, 1, 3, 2), (2, 3, 5, 4), (4, 5, 7, 6), (6, 7, 9, 8), (8, 9, 11, 10), (10, 11, 13, 12), (12, 13, 15, 14), (14, 15, 17, 16), (16, 17, 19, 18), (18, 19, 21, 20), (20, 21, 23, 22), (22, 23, 25, 24), (24, 25, 27, 26), (26, 27, 29, 28), (28, 29, 31, 30), (30, 31, 33, 32), (32, 33, 35, 34), (34, 35, 37, 36), (36, 37, 39, 38), (38, 39, 41, 40), (40, 41, 43, 42), (42, 43, 45, 44), (44, 45, 47, 46), (46, 47, 49, 48), (48, 49, 51, 50), (50, 51, 53, 52), (52, 53, 55, 54), (54, 55, 57, 56), (56, 57, 59, 58), (58, 59, 61, 60), (3, 1, 63, 61, 59, 57, 55, 53, 51, 49, 47, 45, 43, 41, 39, 37, 35, 33, 31, 29, 27, 25, 23, 21, 19, 17, 15, 13, 11, 9, 7, 5), (60, 61, 63, 62), (62, 63, 1, 0), (0, 2, 4, 6, 8, 10, 12, 14, 16, 18, 20, 22, 24, 26, 28, 30, 32, 34, 36, 38, 40, 42, 44, 46, 48, 50, 52, 54, 56, 58, 60, 62)])
me_cylinder_002.polygons.foreach_set('use_smooth', [True] * 34)
_uv = me_cylinder_002.uv_layers.new(name='UVMap')
_uv.uv.foreach_set('vector', [1.0, 0.5, 1.0, 1.0, 0.9688, 1.0, 0.9688, 0.5, 0.9688, 0.5, 0.9688, 1.0, 0.9375, 1.0, 0.9375, 0.5, 0.9375, 0.5, 0.9375, 1.0, 0.9062, 1.0, 0.9062, 0.5, 0.9062, 0.5, 0.9062, 1.0, 0.875, 1.0, 0.875, 0.5, 0.875, 0.5, 0.875, 1.0, 0.8438, 1.0, 0.8438, 0.5, 0.8438, 0.5, 0.8438, 1.0, 0.8125, 1.0, 0.8125, 0.5, 0.8125, 0.5, 0.8125, 1.0, 0.7812, 1.0, 0.7812, 0.5, 0.7812, 0.5, 0.7812, 1.0, 0.75, 1.0, 0.75, 0.5, 0.75, 0.5, 0.75, 1.0, 0.7188, 1.0, 0.7188, 0.5, 0.7188, 0.5, 0.7188, 1.0, 0.6875, 1.0, 0.6875, 0.5, 0.6875, 0.5, 0.6875, 1.0, 0.6562, 1.0, 0.6562, 0.5, 0.6562, 0.5, 0.6562, 1.0, 0.625, 1.0, 0.625, 0.5, 0.625, 0.5, 0.625, 1.0, 0.5938, 1.0, 0.5938, 0.5, 0.5938, 0.5, 0.5938, 1.0, 0.5625, 1.0, 0.5625, 0.5, 0.5625, 0.5, 0.5625, 1.0, 0.5312, 1.0, 0.5312, 0.5, 0.5312, 0.5, 0.5312, 1.0, 0.5, 1.0, 0.5, 0.5, 0.5, 0.5, 0.5, 1.0, 0.4688, 1.0, 0.4688, 0.5, 0.4688, 0.5, 0.4688, 1.0, 0.4375, 1.0, 0.4375, 0.5, 0.4375, 0.5, 0.4375, 1.0, 0.4062, 1.0, 0.4062, 0.5, 0.4062, 0.5, 0.4062, 1.0, 0.375, 1.0, 0.375, 0.5, 0.375, 0.5, 0.375, 1.0, 0.3438, 1.0, 0.3438, 0.5, 0.3438, 0.5, 0.3438, 1.0, 0.3125, 1.0, 0.3125, 0.5, 0.3125, 0.5, 0.3125, 1.0, 0.2812, 1.0, 0.2812, 0.5, 0.2812, 0.5, 0.2812, 1.0, 0.25, 1.0, 0.25, 0.5, 0.25, 0.5, 0.25, 1.0, 0.2188, 1.0, 0.2188, 0.5, 0.2188, 0.5, 0.2188, 1.0, 0.1875, 1.0, 0.1875, 0.5, 0.1875, 0.5, 0.1875, 1.0, 0.1562, 1.0, 0.1562, 0.5, 0.1562, 0.5, 0.1562, 1.0, 0.125, 1.0, 0.125, 0.5, 0.125, 0.5, 0.125, 1.0, 0.09375, 1.0, 0.09375, 0.5, 0.09375, 0.5, 0.09375, 1.0, 0.0625, 1.0, 0.0625, 0.5, 0.2968, 0.4854, 0.25, 0.49, 0.2032, 0.4854, 0.1582, 0.4717, 0.1167, 0.4496, 0.08029, 0.4197, 0.05045, 0.3833, 0.02827, 0.3418, 0.01461, 0.2968, 0.01, 0.25, 0.01461, 0.2032, 0.02827, 0.1582, 0.05045, 0.1167, 0.08029, 0.08029, 0.1167, 0.05045, 0.1582, 0.02827, 0.2032, 0.01461, 0.25, 0.01, 0.2968, 0.01461, 0.3418, 0.02827, 0.3833, 0.05045, 0.4197, 0.08029, 0.4496, 0.1167, 0.4717, 0.1582, 0.4854, 0.2032, 0.49, 0.25, 0.4854, 0.2968, 0.4717, 0.3418, 0.4496, 0.3833, 0.4197, 0.4197, 0.3833, 0.4496, 0.3418, 0.4717, 0.0625, 0.5, 0.0625, 1.0, 0.03125, 1.0, 0.03125, 0.5, 0.03125, 0.5, 0.03125, 1.0, 0.0, 1.0, 0.0, 0.5, 0.75, 0.49, 0.7968, 0.4854, 0.8418, 0.4717, 0.8833, 0.4496, 0.9197, 0.4197, 0.9496, 0.3833, 0.9717, 0.3418, 0.9854, 0.2968, 0.99, 0.25, 0.9854, 0.2032, 0.9717, 0.1582, 0.9496, 0.1167, 0.9197, 0.08029, 0.8833, 0.05045, 0.8418, 0.02827, 0.7968, 0.01461, 0.75, 0.01, 0.7032, 0.01461, 0.6582, 0.02827, 0.6167, 0.05045, 0.5803, 0.08029, 0.5504, 0.1167, 0.5283, 0.1582, 0.5146, 0.2032, 0.51, 0.25, 0.5146, 0.2968, 0.5283, 0.3418, 0.5504, 0.3833, 0.5803, 0.4197, 0.6167, 0.4496, 0.6582, 0.4717, 0.7032, 0.4854])
me_cylinder_002.materials.append(mat_material_002)
me_cylinder_002.use_remesh_fix_poles = True
me_cylinder_002.use_remesh_preserve_attributes = False
me_cylinder_002.use_mirror_vertex_groups = False
me_cylinder_002.update()
me_cylinder_003 = bpy.data.meshes.new('Cylinder.003')
me_cylinder_003.from_pydata([(2.039e-07, 1.0, -1.962), (0.0, 1.0, 1.0), (0.1951, 0.9808, -1.962), (0.1951, 0.9808, 1.0), (0.3827, 0.9239, -1.962), (0.3827, 0.9239, 1.0), (0.5556, 0.8315, -1.962), (0.5556, 0.8315, 1.0), (0.7071, 0.7071, -1.962), (0.7071, 0.7071, 1.0), (0.8315, 0.5556, -1.962), (0.8315, 0.5556, 1.0), (0.9239, 0.3827, -1.962), (0.9239, 0.3827, 1.0), (0.9808, 0.1951, -1.962), (0.9808, 0.1951, 1.0), (1.0, 7.55e-08, -1.962), (1.0, 7.55e-08, 1.0), (0.9808, -0.1951, -1.962), (0.9808, -0.1951, 1.0), (0.9239, -0.3827, -1.962), (0.9239, -0.3827, 1.0), (0.8315, -0.5556, -1.962), (0.8315, -0.5556, 1.0), (0.7071, -0.7071, -1.962), (0.7071, -0.7071, 1.0), (0.5556, -0.8315, -1.962), (0.5556, -0.8315, 1.0), (0.3827, -0.9239, -1.962), (0.3827, -0.9239, 1.0), (0.1951, -0.9808, -1.962), (0.1951, -0.9808, 1.0), (-1.22e-07, -1.0, -1.962), (-3.258e-07, -1.0, 1.0), (-0.1951, -0.9808, -1.962), (-0.1951, -0.9808, 1.0), (-0.3827, -0.9239, -1.962), (-0.3827, -0.9239, 1.0), (-0.5556, -0.8315, -1.962), (-0.5556, -0.8315, 1.0), (-0.7071, -0.7071, -1.962), (-0.7071, -0.7071, 1.0), (-0.8315, -0.5556, -1.962), (-0.8315, -0.5556, 1.0), (-0.9239, -0.3827, -1.962), (-0.9239, -0.3827, 1.0), (-0.9808, -0.1951, -1.962), (-0.9808, -0.1951, 1.0), (-1.0, 9.656e-07, -1.962), (-1.0, 9.656e-07, 1.0), (-0.9808, 0.1951, -1.962), (-0.9808, 0.1951, 1.0), (-0.9239, 0.3827, -1.962), (-0.9239, 0.3827, 1.0), (-0.8315, 0.5556, -1.962), (-0.8315, 0.5556, 1.0), (-0.7071, 0.7071, -1.962), (-0.7071, 0.7071, 1.0), (-0.5556, 0.8315, -1.962), (-0.5556, 0.8315, 1.0), (-0.3827, 0.9239, -1.962), (-0.3827, 0.9239, 1.0), (-0.1951, 0.9808, -1.962), (-0.1951, 0.9808, 1.0)], [], [(0, 1, 3, 2), (2, 3, 5, 4), (4, 5, 7, 6), (6, 7, 9, 8), (8, 9, 11, 10), (10, 11, 13, 12), (12, 13, 15, 14), (14, 15, 17, 16), (16, 17, 19, 18), (18, 19, 21, 20), (20, 21, 23, 22), (22, 23, 25, 24), (24, 25, 27, 26), (26, 27, 29, 28), (28, 29, 31, 30), (30, 31, 33, 32), (32, 33, 35, 34), (34, 35, 37, 36), (36, 37, 39, 38), (38, 39, 41, 40), (40, 41, 43, 42), (42, 43, 45, 44), (44, 45, 47, 46), (46, 47, 49, 48), (48, 49, 51, 50), (50, 51, 53, 52), (52, 53, 55, 54), (54, 55, 57, 56), (56, 57, 59, 58), (58, 59, 61, 60), (3, 1, 63, 61, 59, 57, 55, 53, 51, 49, 47, 45, 43, 41, 39, 37, 35, 33, 31, 29, 27, 25, 23, 21, 19, 17, 15, 13, 11, 9, 7, 5), (60, 61, 63, 62), (62, 63, 1, 0), (0, 2, 4, 6, 8, 10, 12, 14, 16, 18, 20, 22, 24, 26, 28, 30, 32, 34, 36, 38, 40, 42, 44, 46, 48, 50, 52, 54, 56, 58, 60, 62)])
_uv = me_cylinder_003.uv_layers.new(name='UVMap')
_uv.uv.foreach_set('vector', [1.0, 0.5, 1.0, 1.0, 0.9688, 1.0, 0.9688, 0.5, 0.9688, 0.5, 0.9688, 1.0, 0.9375, 1.0, 0.9375, 0.5, 0.9375, 0.5, 0.9375, 1.0, 0.9062, 1.0, 0.9062, 0.5, 0.9062, 0.5, 0.9062, 1.0, 0.875, 1.0, 0.875, 0.5, 0.875, 0.5, 0.875, 1.0, 0.8438, 1.0, 0.8438, 0.5, 0.8438, 0.5, 0.8438, 1.0, 0.8125, 1.0, 0.8125, 0.5, 0.8125, 0.5, 0.8125, 1.0, 0.7812, 1.0, 0.7812, 0.5, 0.7812, 0.5, 0.7812, 1.0, 0.75, 1.0, 0.75, 0.5, 0.75, 0.5, 0.75, 1.0, 0.7188, 1.0, 0.7188, 0.5, 0.7188, 0.5, 0.7188, 1.0, 0.6875, 1.0, 0.6875, 0.5, 0.6875, 0.5, 0.6875, 1.0, 0.6562, 1.0, 0.6562, 0.5, 0.6562, 0.5, 0.6562, 1.0, 0.625, 1.0, 0.625, 0.5, 0.625, 0.5, 0.625, 1.0, 0.5938, 1.0, 0.5938, 0.5, 0.5938, 0.5, 0.5938, 1.0, 0.5625, 1.0, 0.5625, 0.5, 0.5625, 0.5, 0.5625, 1.0, 0.5312, 1.0, 0.5312, 0.5, 0.5312, 0.5, 0.5312, 1.0, 0.5, 1.0, 0.5, 0.5, 0.5, 0.5, 0.5, 1.0, 0.4688, 1.0, 0.4688, 0.5, 0.4688, 0.5, 0.4688, 1.0, 0.4375, 1.0, 0.4375, 0.5, 0.4375, 0.5, 0.4375, 1.0, 0.4062, 1.0, 0.4062, 0.5, 0.4062, 0.5, 0.4062, 1.0, 0.375, 1.0, 0.375, 0.5, 0.375, 0.5, 0.375, 1.0, 0.3438, 1.0, 0.3438, 0.5, 0.3438, 0.5, 0.3438, 1.0, 0.3125, 1.0, 0.3125, 0.5, 0.3125, 0.5, 0.3125, 1.0, 0.2812, 1.0, 0.2812, 0.5, 0.2812, 0.5, 0.2812, 1.0, 0.25, 1.0, 0.25, 0.5, 0.25, 0.5, 0.25, 1.0, 0.2188, 1.0, 0.2188, 0.5, 0.2188, 0.5, 0.2188, 1.0, 0.1875, 1.0, 0.1875, 0.5, 0.1875, 0.5, 0.1875, 1.0, 0.1562, 1.0, 0.1562, 0.5, 0.1562, 0.5, 0.1562, 1.0, 0.125, 1.0, 0.125, 0.5, 0.125, 0.5, 0.125, 1.0, 0.09375, 1.0, 0.09375, 0.5, 0.09375, 0.5, 0.09375, 1.0, 0.0625, 1.0, 0.0625, 0.5, 0.2968, 0.4854, 0.25, 0.49, 0.2032, 0.4854, 0.1582, 0.4717, 0.1167, 0.4496, 0.08029, 0.4197, 0.05045, 0.3833, 0.02827, 0.3418, 0.01461, 0.2968, 0.01, 0.25, 0.01461, 0.2032, 0.02827, 0.1582, 0.05045, 0.1167, 0.08029, 0.08029, 0.1167, 0.05045, 0.1582, 0.02827, 0.2032, 0.01461, 0.25, 0.01, 0.2968, 0.01461, 0.3418, 0.02827, 0.3833, 0.05045, 0.4197, 0.08029, 0.4496, 0.1167, 0.4717, 0.1582, 0.4854, 0.2032, 0.49, 0.25, 0.4854, 0.2968, 0.4717, 0.3418, 0.4496, 0.3833, 0.4197, 0.4197, 0.3833, 0.4496, 0.3418, 0.4717, 0.0625, 0.5, 0.0625, 1.0, 0.03125, 1.0, 0.03125, 0.5, 0.03125, 0.5, 0.03125, 1.0, 0.0, 1.0, 0.0, 0.5, 0.75, 0.49, 0.7968, 0.4854, 0.8418, 0.4717, 0.8833, 0.4496, 0.9197, 0.4197, 0.9496, 0.3833, 0.9717, 0.3418, 0.9854, 0.2968, 0.99, 0.25, 0.9854, 0.2032, 0.9717, 0.1582, 0.9496, 0.1167, 0.9197, 0.08029, 0.8833, 0.05045, 0.8418, 0.02827, 0.7968, 0.01461, 0.75, 0.01, 0.7032, 0.01461, 0.6582, 0.02827, 0.6167, 0.05045, 0.5803, 0.08029, 0.5504, 0.1167, 0.5283, 0.1582, 0.5146, 0.2032, 0.51, 0.25, 0.5146, 0.2968, 0.5283, 0.3418, 0.5504, 0.3833, 0.5803, 0.4197, 0.6167, 0.4496, 0.6582, 0.4717, 0.7032, 0.4854])
me_cylinder_003.use_remesh_fix_poles = True
me_cylinder_003.use_remesh_preserve_attributes = False
me_cylinder_003.use_mirror_vertex_groups = False
me_cylinder_003.update()
me_cube_001 = bpy.data.meshes.new('Cube.001')
me_cube_001.from_pydata([(-1.0, -1.0, -1.0), (-1.0, -1.0, 3.101), (-0.3587, 1.119, -0.8175), (-0.3587, 1.119, 2.646), (7.253, -1.0, -1.0), (7.253, -1.0, 2.073), (6.612, 1.119, -0.8175), (6.612, 1.119, 1.778), (-1.0, 0.0, 3.101), (3.127, 1.119, 2.646), (7.253, 0.0, 2.073), (3.127, -1.0, 3.101), (3.127, 0.0, 3.101), (-1.0, 0.0, -1.0), (3.127, 1.119, -1.611), (7.253, 0.0, -1.0), (3.127, -1.0, -1.94), (3.127, 0.0, -2.104), (-1.0, -0.5, -1.0), (1.384, 1.119, -0.8175), (7.253, 0.5, -1.0), (5.19, -1.0, -1.94), (-1.0, 0.5, -1.0), (4.869, 1.119, -1.611), (7.253, -0.5, -1.0), (1.063, -1.0, -1.0), (3.127, -0.5, -2.104), (3.127, 0.5, -2.104), (1.063, 0.0, -1.164), (5.19, 0.0, -1.94), (5.19, 0.5, -1.94), (1.063, 0.5, -1.164), (1.063, -0.5, -1.164), (5.19, -0.5, -1.94), (3.08, 0.5, -2.205), (3.08, 0.0, -2.205), (3.08, -0.5, -2.205), (1.017, 0.0, -1.266), (1.017, 0.5, -1.266), (1.017, -0.5, -1.266)], [], [(0, 1, 8, 3, 2, 22, 13, 18), (2, 3, 9, 7, 6, 23, 14, 19), (6, 7, 10, 5, 4, 24, 15, 20), (4, 5, 11, 1, 0, 25, 16, 21), (33, 24, 4, 21), (12, 8, 1, 11), (10, 12, 11, 5), (7, 9, 12, 10), (9, 3, 8, 12), (32, 26, 16, 25), (27, 17, 35, 34), (30, 20, 15, 29), (27, 30, 29, 17), (14, 23, 30, 27), (23, 6, 20, 30), (22, 31, 28, 13), (2, 19, 31, 22), (19, 14, 27, 31), (18, 32, 25, 0), (13, 28, 32, 18), (32, 28, 37, 39), (26, 33, 21, 16), (17, 29, 33, 26), (29, 15, 24, 33), (38, 34, 35, 37), (37, 35, 36, 39), (17, 26, 36, 35), (31, 27, 34, 38), (28, 31, 38, 37), (26, 32, 39, 36)])
_uv = me_cube_001.uv_layers.new(name='UVMap')
_uv.uv.foreach_set('vector', [0.375, 0.0, 0.625, 0.0, 0.625, 0.125, 0.625, 0.25, 0.375, 0.25, 0.375, 0.1875, 0.375, 0.125, 0.375, 0.0625, 0.375, 0.25, 0.625, 0.25, 0.625, 0.375, 0.625, 0.5, 0.375, 0.5, 0.375, 0.4375, 0.375, 0.375, 0.375, 0.3125, 0.375, 0.5, 0.625, 0.5, 0.625, 0.625, 0.625, 0.75, 0.375, 0.75, 0.375, 0.6875, 0.375, 0.625, 0.375, 0.5625, 0.375, 0.75, 0.625, 0.75, 0.625, 0.875, 0.625, 1.0, 0.375, 1.0, 0.375, 0.9375, 0.375, 0.875, 0.375, 0.8125, 0.3125, 0.6875, 0.375, 0.6875, 0.375, 0.75, 0.3125, 0.75, 0.75, 0.625, 0.875, 0.625, 0.875, 0.75, 0.75, 0.75, 0.625, 0.625, 0.75, 0.625, 0.75, 0.75, 0.625, 0.75, 0.625, 0.5, 0.75, 0.5, 0.75, 0.625, 0.625, 0.625, 0.75, 0.5, 0.875, 0.5, 0.875, 0.625, 0.75, 0.625, 0.1875, 0.6875, 0.25, 0.6875, 0.25, 0.75, 0.1875, 0.75, 0.25, 0.5625, 0.25, 0.625, 0.25, 0.625, 0.25, 0.5625, 0.3125, 0.5625, 0.375, 0.5625, 0.375, 0.625, 0.3125, 0.625, 0.25, 0.5625, 0.3125, 0.5625, 0.3125, 0.625, 0.25, 0.625, 0.25, 0.5, 0.3125, 0.5, 0.3125, 0.5625, 0.25, 0.5625, 0.3125, 0.5, 0.375, 0.5, 0.375, 0.5625, 0.3125, 0.5625, 0.125, 0.5625, 0.1875, 0.5625, 0.1875, 0.625, 0.125, 0.625, 0.125, 0.5, 0.1875, 0.5, 0.1875, 0.5625, 0.125, 0.5625, 0.1875, 0.5, 0.25, 0.5, 0.25, 0.5625, 0.1875, 0.5625, 0.125, 0.6875, 0.1875, 0.6875, 0.1875, 0.75, 0.125, 0.75, 0.125, 0.625, 0.1875, 0.625, 0.1875, 0.6875, 0.125, 0.6875, 0.1875, 0.6875, 0.1875, 0.625, 0.1875, 0.625, 0.1875, 0.6875, 0.25, 0.6875, 0.3125, 0.6875, 0.3125, 0.75, 0.25, 0.75, 0.25, 0.625, 0.3125, 0.625, 0.3125, 0.6875, 0.25, 0.6875, 0.3125, 0.625, 0.375, 0.625, 0.375, 0.6875, 0.3125, 0.6875, 0.1875, 0.5625, 0.25, 0.5625, 0.25, 0.625, 0.1875, 0.625, 0.1875, 0.625, 0.25, 0.625, 0.25, 0.6875, 0.1875, 0.6875, 0.25, 0.625, 0.25, 0.6875, 0.25, 0.6875, 0.25, 0.625, 0.1875, 0.5625, 0.25, 0.5625, 0.25, 0.5625, 0.1875, 0.5625, 0.1875, 0.625, 0.1875, 0.5625, 0.1875, 0.5625, 0.1875, 0.625, 0.25, 0.6875, 0.1875, 0.6875, 0.1875, 0.6875, 0.25, 0.6875])
me_cube_001.use_remesh_fix_poles = True
me_cube_001.use_remesh_preserve_attributes = False
me_cube_001.use_mirror_vertex_groups = False
me_cube_001.update()
me_cube_002 = bpy.data.meshes.new('Cube.002')
me_cube_002.from_pydata([(-1.0, -0.8071, -0.7584), (-1.0, -0.8071, 1.082), (-1.0, 0.8071, -0.7584), (-1.0, 0.8071, 1.082), (7.253, -1.015, -1.0), (7.253, -1.015, 2.403), (7.253, 1.015, -1.0), (7.253, 1.015, 2.403), (-1.0, 2.066e-09, 1.082), (3.127, 1.0, 1.653), (7.253, 0.0, 2.403), (3.127, -1.0, 1.653), (-1.0, 2.066e-09, -0.7584), (3.127, 1.015, -1.603), (7.253, 0.0, -1.0), (3.127, -1.015, -1.603), (-1.0, -0.3961, -0.7584), (1.063, 1.015, -1.0), (7.253, 0.5, -1.0), (5.19, -1.015, -1.603), (-1.0, 0.3961, -0.7584), (5.19, 1.015, -1.603), (7.253, -0.5, -1.0), (1.063, -1.015, -1.0), (3.127, -0.5, -1.603), (3.127, 0.5, -1.603), (1.063, 0.0, -1.0), (5.19, 0.0, -1.603), (5.19, 0.5, -1.603), (1.063, 0.5, -1.0), (1.063, -0.5, -1.0), (5.19, -0.5, -1.603), (3.109, 0.5, -1.727), (3.109, 1.11e-16, -1.727), (5.172, 1.11e-16, -1.727), (3.109, -0.5, -1.727), (1.045, 1.11e-16, -1.125), (5.172, 0.5, -1.727), (1.045, 0.5, -1.125), (1.045, -0.5, -1.125), (5.172, -0.5, -1.727), (-1.0, 0.3961, 1.082), (5.19, 1.015, 1.787), (7.253, -0.5, 2.403), (1.063, -1.015, 1.248), (-1.0, -0.3961, 1.082), (1.063, 1.015, 1.248), (7.253, 0.5, 2.403), (5.19, -1.015, 1.787), (3.127, -0.5, 1.653), (3.127, 0.5, 1.653), (5.19, 0.0, 2.028), (1.063, 0.0, 1.489), (1.063, 0.5, 1.489), (5.19, 0.5, 2.028), (5.19, -0.5, 2.028), (1.063, -0.5, 1.489), (3.119, 0.5, 1.714), (3.119, 5.551e-17, 1.714), (1.055, 5.551e-17, 1.55), (3.119, -0.5, 1.714), (5.182, 5.551e-17, 2.089), (1.055, 0.5, 1.55), (5.182, 0.5, 2.089), (5.182, -0.5, 2.089), (1.055, -0.5, 1.55)], [], [(0, 1, 45, 8, 41, 3, 2, 20, 12, 16), (42, 46, 9), (6, 7, 47, 10, 43, 5, 4, 22, 14, 18), (44, 48, 11), (31, 22, 4, 19), (56, 45, 1, 44), (55, 49, 11, 48), (50, 53, 62, 57), (53, 41, 8, 52), (30, 24, 15, 23), (25, 28, 37, 32), (28, 18, 14, 27), (27, 31, 40, 34), (13, 21, 28, 25), (21, 6, 18, 28), (20, 29, 26, 12), (2, 17, 29, 20), (17, 13, 25, 29), (16, 30, 23, 0), (12, 26, 30, 16), (26, 29, 38, 36), (24, 31, 19, 15), (31, 24, 35, 40), (27, 14, 22, 31), (38, 32, 33, 36), (32, 37, 34, 33), (36, 33, 35, 39), (33, 34, 40, 35), (24, 30, 39, 35), (28, 27, 34, 37), (30, 26, 36, 39), (29, 25, 32, 38), (52, 56, 65, 59), (9, 46, 53, 50), (46, 3, 41, 53), (47, 54, 51, 10), (7, 42, 54, 47), (42, 9, 50, 54), (43, 55, 48, 5), (10, 51, 55, 43), (51, 54, 63, 61), (49, 56, 44, 11), (56, 49, 60, 65), (52, 8, 45, 56), (4, 5, 48, 44, 1, 0, 23, 15, 19), (2, 3, 46, 42, 7, 6, 21, 13, 17), (63, 57, 58, 61), (57, 62, 59, 58), (61, 58, 60, 64), (58, 59, 65, 60), (49, 55, 64, 60), (53, 52, 59, 62), (55, 51, 61, 64), (54, 50, 57, 63)])
_uv = me_cube_002.uv_layers.new(name='UVMap')
_uv.uv.foreach_set('vector', [0.375, 0.0, 0.625, 0.0, 0.625, 0.0625, 0.625, 0.125, 0.625, 0.1875, 0.625, 0.25, 0.375, 0.25, 0.375, 0.1875, 0.375, 0.125, 0.375, 0.0625, 0.625, 0.4375, 0.625, 0.3125, 0.625, 0.375, 0.375, 0.5, 0.625, 0.5, 0.625, 0.5625, 0.625, 0.625, 0.625, 0.6875, 0.625, 0.75, 0.375, 0.75, 0.375, 0.6875, 0.375, 0.625, 0.375, 0.5625, 0.625, 0.9375, 0.625, 0.8125, 0.625, 0.875, 0.3125, 0.6875, 0.375, 0.6875, 0.375, 0.75, 0.3125, 0.75, 0.8125, 0.6875, 0.875, 0.6875, 0.875, 0.75, 0.8125, 0.75, 0.6875, 0.6875, 0.75, 0.6875, 0.75, 0.75, 0.6875, 0.75, 0.75, 0.5625, 0.8125, 0.5625, 0.8125, 0.5625, 0.75, 0.5625, 0.8125, 0.5625, 0.875, 0.5625, 0.875, 0.625, 0.8125, 0.625, 0.1875, 0.6875, 0.25, 0.6875, 0.25, 0.75, 0.1875, 0.75, 0.25, 0.5625, 0.3125, 0.5625, 0.3125, 0.5625, 0.25, 0.5625, 0.3125, 0.5625, 0.375, 0.5625, 0.375, 0.625, 0.3125, 0.625, 0.3125, 0.625, 0.3125, 0.6875, 0.3125, 0.6875, 0.3125, 0.625, 0.25, 0.5, 0.3125, 0.5, 0.3125, 0.5625, 0.25, 0.5625, 0.3125, 0.5, 0.375, 0.5, 0.375, 0.5625, 0.3125, 0.5625, 0.125, 0.5625, 0.1875, 0.5625, 0.1875, 0.625, 0.125, 0.625, 0.125, 0.5, 0.1875, 0.5, 0.1875, 0.5625, 0.125, 0.5625, 0.1875, 0.5, 0.25, 0.5, 0.25, 0.5625, 0.1875, 0.5625, 0.125, 0.6875, 0.1875, 0.6875, 0.1875, 0.75, 0.125, 0.75, 0.125, 0.625, 0.1875, 0.625, 0.1875, 0.6875, 0.125, 0.6875, 0.1875, 0.625, 0.1875, 0.5625, 0.1875, 0.5625, 0.1875, 0.625, 0.25, 0.6875, 0.3125, 0.6875, 0.3125, 0.75, 0.25, 0.75, 0.3125, 0.6875, 0.25, 0.6875, 0.25, 0.6875, 0.3125, 0.6875, 0.3125, 0.625, 0.375, 0.625, 0.375, 0.6875, 0.3125, 0.6875, 0.1875, 0.5625, 0.25, 0.5625, 0.25, 0.625, 0.1875, 0.625, 0.25, 0.5625, 0.3125, 0.5625, 0.3125, 0.625, 0.25, 0.625, 0.1875, 0.625, 0.25, 0.625, 0.25, 0.6875, 0.1875, 0.6875, 0.25, 0.625, 0.3125, 0.625, 0.3125, 0.6875, 0.25, 0.6875, 0.25, 0.6875, 0.1875, 0.6875, 0.1875, 0.6875, 0.25, 0.6875, 0.3125, 0.5625, 0.3125, 0.625, 0.3125, 0.625, 0.3125, 0.5625, 0.1875, 0.6875, 0.1875, 0.625, 0.1875, 0.625, 0.1875, 0.6875, 0.1875, 0.5625, 0.25, 0.5625, 0.25, 0.5625, 0.1875, 0.5625, 0.8125, 0.625, 0.8125, 0.6875, 0.8125, 0.6875, 0.8125, 0.625, 0.75, 0.5, 0.8125, 0.5, 0.8125, 0.5625, 0.75, 0.5625, 0.8125, 0.5, 0.875, 0.5, 0.875, 0.5625, 0.8125, 0.5625, 0.625, 0.5625, 0.6875, 0.5625, 0.6875, 0.625, 0.625, 0.625, 0.625, 0.5, 0.6875, 0.5, 0.6875, 0.5625, 0.625, 0.5625, 0.6875, 0.5, 0.75, 0.5, 0.75, 0.5625, 0.6875, 0.5625, 0.625, 0.6875, 0.6875, 0.6875, 0.6875, 0.75, 0.625, 0.75, 0.625, 0.625, 0.6875, 0.625, 0.6875, 0.6875, 0.625, 0.6875, 0.6875, 0.625, 0.6875, 0.5625, 0.6875, 0.5625, 0.6875, 0.625, 0.75, 0.6875, 0.8125, 0.6875, 0.8125, 0.75, 0.75, 0.75, 0.8125, 0.6875, 0.75, 0.6875, 0.75, 0.6875, 0.8125, 0.6875, 0.8125, 0.625, 0.875, 0.625, 0.875, 0.6875, 0.8125, 0.6875, 0.375, 0.75, 0.625, 0.75, 0.625, 0.8125, 0.625, 0.9375, 0.625, 1.0, 0.375, 1.0, 0.375, 0.9375, 0.375, 0.875, 0.375, 0.8125, 0.375, 0.25, 0.625, 0.25, 0.625, 0.3125, 0.625, 0.4375, 0.625, 0.5, 0.375, 0.5, 0.375, 0.4375, 0.375, 0.375, 0.375, 0.3125, 0.6875, 0.5625, 0.75, 0.5625, 0.75, 0.625, 0.6875, 0.625, 0.75, 0.5625, 0.8125, 0.5625, 0.8125, 0.625, 0.75, 0.625, 0.6875, 0.625, 0.75, 0.625, 0.75, 0.6875, 0.6875, 0.6875, 0.75, 0.625, 0.8125, 0.625, 0.8125, 0.6875, 0.75, 0.6875, 0.75, 0.6875, 0.6875, 0.6875, 0.6875, 0.6875, 0.75, 0.6875, 0.8125, 0.5625, 0.8125, 0.625, 0.8125, 0.625, 0.8125, 0.5625, 0.6875, 0.6875, 0.6875, 0.625, 0.6875, 0.625, 0.6875, 0.6875, 0.6875, 0.5625, 0.75, 0.5625, 0.75, 0.5625, 0.6875, 0.5625])
me_cube_002.use_remesh_fix_poles = True
me_cube_002.use_remesh_preserve_attributes = False
me_cube_002.use_mirror_vertex_groups = False
me_cube_002.update()
me_cube_003 = bpy.data.meshes.new('Cube.003')
me_cube_003.from_pydata([(-0.5239, -1.074, -0.5911), (-0.6781, -1.074, 0.5741), (-0.9193, 1.0, -0.7784), (-1.113, 1.0, 0.6884), (2.614, -1.074, -0.5086), (2.614, -1.074, 1.08), (3.03, 1.0, -0.6745), (3.03, 1.0, 1.325), (-1.113, 0.0, 0.6884), (0.9018, 1.0, 0.8511), (3.03, 0.0, 1.325), (0.9229, -1.074, 0.7034), (0.9018, 0.0, 0.8511), (-0.9193, 0.0, -0.7784), (1.096, 1.0, -0.6156), (3.03, 0.0, -0.6745), (1.077, -1.074, -0.4618), (1.096, 0.0, -0.6156)], [], [(0, 1, 8, 3, 2, 13), (2, 3, 9, 7, 6, 14), (6, 7, 10, 5, 4, 15), (4, 5, 11, 1, 0, 16), (17, 15, 4, 16), (12, 8, 1, 11), (10, 12, 11, 5), (7, 9, 12, 10), (9, 3, 8, 12), (13, 17, 16, 0), (2, 14, 17, 13), (14, 6, 15, 17)])
_uv = me_cube_003.uv_layers.new(name='UVMap')
_uv.uv.foreach_set('vector', [0.375, 0.0, 0.625, 0.0, 0.625, 0.125, 0.625, 0.25, 0.375, 0.25, 0.375, 0.125, 0.375, 0.25, 0.625, 0.25, 0.625, 0.375, 0.625, 0.5, 0.375, 0.5, 0.375, 0.375, 0.375, 0.5, 0.625, 0.5, 0.625, 0.625, 0.625, 0.75, 0.375, 0.75, 0.375, 0.625, 0.375, 0.75, 0.625, 0.75, 0.625, 0.875, 0.625, 1.0, 0.375, 1.0, 0.375, 0.875, 0.25, 0.625, 0.375, 0.625, 0.375, 0.75, 0.25, 0.75, 0.75, 0.625, 0.875, 0.625, 0.875, 0.75, 0.75, 0.75, 0.625, 0.625, 0.75, 0.625, 0.75, 0.75, 0.625, 0.75, 0.625, 0.5, 0.75, 0.5, 0.75, 0.625, 0.625, 0.625, 0.75, 0.5, 0.875, 0.5, 0.875, 0.625, 0.75, 0.625, 0.125, 0.625, 0.25, 0.625, 0.25, 0.75, 0.125, 0.75, 0.125, 0.5, 0.25, 0.5, 0.25, 0.625, 0.125, 0.625, 0.25, 0.5, 0.375, 0.5, 0.375, 0.625, 0.25, 0.625])
me_cube_003.use_remesh_fix_poles = True
me_cube_003.use_remesh_preserve_attributes = False
me_cube_003.use_mirror_vertex_groups = False
me_cube_003.update()
me_cube_004 = bpy.data.meshes.new('Cube.004')
me_cube_004.from_pydata([(-1.0, -1.0, -1.0), (-1.0, -1.0, 1.0), (-1.0, 1.0, -1.0), (-1.0, 1.0, 1.0), (1.0, -1.0, -1.0), (1.0, -1.0, 1.0), (1.0, 1.0, -1.0), (1.0, 1.0, 1.0)], [], [(0, 1, 3, 2), (2, 3, 7, 6), (6, 7, 5, 4), (4, 5, 1, 0), (2, 6, 4, 0), (7, 3, 1, 5)])
_uv = me_cube_004.uv_layers.new(name='UVMap')
_uv.uv.foreach_set('vector', [0.375, 0.0, 0.625, 0.0, 0.625, 0.25, 0.375, 0.25, 0.375, 0.25, 0.625, 0.25, 0.625, 0.5, 0.375, 0.5, 0.375, 0.5, 0.625, 0.5, 0.625, 0.75, 0.375, 0.75, 0.375, 0.75, 0.625, 0.75, 0.625, 1.0, 0.375, 1.0, 0.125, 0.5, 0.375, 0.5, 0.375, 0.75, 0.125, 0.75, 0.625, 0.5, 0.875, 0.5, 0.875, 0.75, 0.625, 0.75])
me_cube_004.use_remesh_fix_poles = True
me_cube_004.use_remesh_preserve_attributes = False
me_cube_004.use_mirror_vertex_groups = False
me_cube_004.update()
me_cube_005 = bpy.data.meshes.new('Cube.005')
me_cube_005.from_pydata([(-1.0, -1.0, -1.0), (-1.0, -1.0, 1.0), (-1.0, 1.0, -1.0), (-1.0, 1.0, 1.0), (1.0, -1.0, -1.0), (1.0, -1.0, 1.0), (1.0, 1.0, -1.0), (1.0, 1.0, 1.0), (1.0, -0.8776, -0.6428), (-1.0, -0.8776, -0.6428), (1.0, 0.8776, 1.0), (-1.0, 0.8776, 1.0), (1.0, 0.8776, -0.6428), (-1.0, 0.8776, -0.6428), (1.0, -0.8776, 1.0), (-1.0, -0.8776, 1.0)], [], [(0, 1, 15, 9, 13, 11, 3, 2), (2, 3, 7, 6), (6, 7, 10, 12, 8, 14, 5, 4), (4, 5, 1, 0), (2, 6, 4, 0), (7, 3, 11, 10), (14, 15, 1, 5), (13, 12, 10, 11), (9, 8, 12, 13), (8, 9, 15, 14)])
_uv = me_cube_005.uv_layers.new(name='UVMap')
_uv.uv.foreach_set('vector', [0.375, 0.0, 0.625, 0.0, 0.625, 0.0153, 0.4196, 0.0153, 0.4196, 0.2347, 0.625, 0.2347, 0.625, 0.25, 0.375, 0.25, 0.375, 0.25, 0.625, 0.25, 0.625, 0.5, 0.375, 0.5, 0.375, 0.5, 0.625, 0.5, 0.625, 0.5153, 0.4196, 0.5153, 0.4196, 0.7347, 0.625, 0.7347, 0.625, 0.75, 0.375, 0.75, 0.375, 0.75, 0.625, 0.75, 0.625, 1.0, 0.375, 1.0, 0.125, 0.5, 0.375, 0.5, 0.375, 0.75, 0.125, 0.75, 0.625, 0.5, 0.875, 0.5, 0.875, 0.5153, 0.625, 0.5153, 0.625, 0.7347, 0.875, 0.7347, 0.875, 0.75, 0.625, 0.75, 0.375, 0.3047, 0.375, 0.4453, 0.609, 0.4453, 0.609, 0.3047, 0.1797, 0.75, 0.3203, 0.75, 0.3203, 0.5, 0.1797, 0.5, 0.375, 0.8047, 0.375, 0.9453, 0.609, 0.9453, 0.609, 0.8047])
me_cube_005.use_remesh_fix_poles = True
me_cube_005.use_remesh_preserve_attributes = False
me_cube_005.use_mirror_vertex_groups = False
me_cube_005.update()
me_cube = bpy.data.meshes.new('Cube')
me_cube.from_pydata([(-1.0, -1.0, -1.0), (-1.0, -1.0, 1.0), (-1.0, 1.0, -1.0), (-1.0, 1.0, 1.0), (2.366, -1.0, -1.0), (2.366, -1.0, 1.0), (2.366, 1.0, -1.0), (2.366, 1.0, 1.0)], [], [(0, 1, 3, 2), (2, 3, 7, 6), (6, 7, 5, 4), (4, 5, 1, 0), (2, 6, 4, 0), (7, 3, 1, 5)])
_uv = me_cube.uv_layers.new(name='UVMap')
_uv.uv.foreach_set('vector', [0.375, 0.0, 0.625, 0.0, 0.625, 0.25, 0.375, 0.25, 0.375, 0.25, 0.625, 0.25, 0.625, 0.5, 0.375, 0.5, 0.375, 0.5, 0.625, 0.5, 0.625, 0.75, 0.375, 0.75, 0.375, 0.75, 0.625, 0.75, 0.625, 1.0, 0.375, 1.0, 0.125, 0.5, 0.375, 0.5, 0.375, 0.75, 0.125, 0.75, 0.625, 0.5, 0.875, 0.5, 0.875, 0.75, 0.625, 0.75])
me_cube.use_remesh_fix_poles = True
me_cube.use_remesh_preserve_attributes = False
me_cube.use_mirror_vertex_groups = False
me_cube.update()
me_cube_006 = bpy.data.meshes.new('Cube.006')
me_cube_006.from_pydata([(-0.9119, -1.0, -1.359), (-3.119, -1.0, 1.0), (-0.9119, 1.0, -1.359), (-3.119, 1.0, 1.0), (1.0, -1.0, -1.505), (1.0, -1.0, 1.0), (1.0, 1.0, -1.505), (1.0, 1.0, 1.0), (0.8251, 1.0, -0.8251), (0.8251, -1.0, -0.8251), (0.8251, 1.0, 0.8251), (0.8251, -1.0, 0.8251), (-1.475, 1.0, 0.8251), (-1.475, -1.0, 0.8251), (-0.8251, 1.0, -0.8251), (-0.8251, -1.0, -0.8251)], [], [(0, 1, 3, 2), (2, 3, 12, 14, 8, 6), (6, 7, 5, 4), (4, 5, 11, 9, 15, 0), (2, 6, 4, 0), (7, 3, 1, 5), (8, 9, 11, 10), (15, 14, 12, 13), (6, 8, 10, 12, 3, 7), (0, 15, 13, 11, 5, 1), (14, 15, 9, 8), (10, 11, 13, 12)])
_uv = me_cube_006.uv_layers.new(name='UVMap')
_uv.uv.foreach_set('vector', [0.375, 0.0, 0.625, 0.0, 0.625, 0.25, 0.375, 0.25, 0.375, 0.25, 0.625, 0.25, 0.6031, 0.2719, 0.3969, 0.2719, 0.3969, 0.4781, 0.375, 0.5, 0.375, 0.5, 0.625, 0.5, 0.625, 0.75, 0.375, 0.75, 0.375, 0.75, 0.625, 0.75, 0.6031, 0.7719, 0.3969, 0.7719, 0.3969, 0.9781, 0.375, 1.0, 0.125, 0.5, 0.375, 0.5, 0.375, 0.75, 0.125, 0.75, 0.625, 0.5, 0.875, 0.5, 0.875, 0.75, 0.625, 0.75, 0.375, 0.5088, 0.375, 0.7412, 0.625, 0.7412, 0.625, 0.5088, 0.375, 0.008819, 0.375, 0.2412, 0.625, 0.2412, 0.625, 0.008819, 0.375, 0.5, 0.3969, 0.4781, 0.6031, 0.4781, 0.6031, 0.2719, 0.625, 0.25, 0.625, 0.5, 0.375, 1.0, 0.3969, 0.9781, 0.6031, 0.9781, 0.6031, 0.7719, 0.625, 0.75, 0.625, 1.0, 0.125, 0.5088, 0.125, 0.7412, 0.375, 0.7412, 0.375, 0.5088, 0.625, 0.5088, 0.625, 0.7412, 0.875, 0.7412, 0.875, 0.5088])
me_cube_006.use_remesh_fix_poles = True
me_cube_006.use_remesh_preserve_attributes = False
me_cube_006.use_mirror_vertex_groups = False
me_cube_006.update()
me_cube_007 = bpy.data.meshes.new('Cube.007')
me_cube_007.from_pydata([(-1.0, -1.0, -1.0), (-1.0, -1.0, 1.0), (-1.0, 1.0, -1.0), (-1.0, 1.0, 1.0), (1.0, -1.0, -1.0), (1.0, -1.0, 1.0), (1.0, 1.0, -1.0), (1.0, 1.0, 1.0)], [], [(0, 1, 3, 2), (2, 3, 7, 6), (6, 7, 5, 4), (4, 5, 1, 0), (2, 6, 4, 0), (7, 3, 1, 5)])
_uv = me_cube_007.uv_layers.new(name='UVMap')
_uv.uv.foreach_set('vector', [0.375, 0.0, 0.625, 0.0, 0.625, 0.25, 0.375, 0.25, 0.375, 0.25, 0.625, 0.25, 0.625, 0.5, 0.375, 0.5, 0.375, 0.5, 0.625, 0.5, 0.625, 0.75, 0.375, 0.75, 0.375, 0.75, 0.625, 0.75, 0.625, 1.0, 0.375, 1.0, 0.125, 0.5, 0.375, 0.5, 0.375, 0.75, 0.125, 0.75, 0.625, 0.5, 0.875, 0.5, 0.875, 0.75, 0.625, 0.75])
me_cube_007.use_remesh_fix_poles = True
me_cube_007.use_remesh_preserve_attributes = False
me_cube_007.use_mirror_vertex_groups = False
me_cube_007.update()
me_cylinder_004 = bpy.data.meshes.new('Cylinder.004')
me_cylinder_004.from_pydata([(0.0, 1.0, -1.0), (0.0, 1.0, 1.0), (0.1951, 0.9808, -1.0), (0.1951, 0.9808, 1.0), (0.3827, 0.9239, -1.0), (0.3827, 0.9239, 1.0), (0.5556, 0.8315, -1.0), (0.5556, 0.8315, 1.0), (0.7071, 0.7071, -1.0), (0.7071, 0.7071, 1.0), (0.8315, 0.5556, -1.0), (0.8315, 0.5556, 1.0), (0.9239, 0.3827, -1.0), (0.9239, 0.3827, 1.0), (0.9808, 0.1951, -1.0), (0.9808, 0.1951, 1.0), (1.0, 7.55e-08, -1.0), (1.0, 7.55e-08, 1.0), (0.9808, -0.1951, -1.0), (0.9808, -0.1951, 1.0), (0.9239, -0.3827, -1.0), (0.9239, -0.3827, 1.0), (0.8315, -0.5556, -1.0), (0.8315, -0.5556, 1.0), (0.7071, -0.7071, -1.0), (0.7071, -0.7071, 1.0), (0.5556, -0.8315, -1.0), (0.5556, -0.8315, 1.0), (0.3827, -0.9239, -1.0), (0.3827, -0.9239, 1.0), (0.1951, -0.9808, -1.0), (0.1951, -0.9808, 1.0), (-3.258e-07, -1.0, -1.0), (-3.258e-07, -1.0, 1.0), (-0.1951, -0.9808, -1.0), (-0.1951, -0.9808, 1.0), (-0.3827, -0.9239, -1.0), (-0.3827, -0.9239, 1.0), (-0.5556, -0.8315, -1.0), (-0.5556, -0.8315, 1.0), (-0.7071, -0.7071, -1.0), (-0.7071, -0.7071, 1.0), (-0.8315, -0.5556, -1.0), (-0.8315, -0.5556, 1.0), (-0.9239, -0.3827, -1.0), (-0.9239, -0.3827, 1.0), (-0.9808, -0.1951, -1.0), (-0.9808, -0.1951, 1.0), (-1.0, 9.656e-07, -1.0), (-1.0, 9.656e-07, 1.0), (-0.9808, 0.1951, -1.0), (-0.9808, 0.1951, 1.0), (-0.9239, 0.3827, -1.0), (-0.9239, 0.3827, 1.0), (-0.8315, 0.5556, -1.0), (-0.8315, 0.5556, 1.0), (-0.7071, 0.7071, -1.0), (-0.7071, 0.7071, 1.0), (-0.5556, 0.8315, -1.0), (-0.5556, 0.8315, 1.0), (-0.3827, 0.9239, -1.0), (-0.3827, 0.9239, 1.0), (-0.1951, 0.9808, -1.0), (-0.1951, 0.9808, 1.0)], [], [(0, 1, 3, 2), (2, 3, 5, 4), (4, 5, 7, 6), (6, 7, 9, 8), (8, 9, 11, 10), (10, 11, 13, 12), (12, 13, 15, 14), (14, 15, 17, 16), (16, 17, 19, 18), (18, 19, 21, 20), (20, 21, 23, 22), (22, 23, 25, 24), (24, 25, 27, 26), (26, 27, 29, 28), (28, 29, 31, 30), (30, 31, 33, 32), (32, 33, 35, 34), (34, 35, 37, 36), (36, 37, 39, 38), (38, 39, 41, 40), (40, 41, 43, 42), (42, 43, 45, 44), (44, 45, 47, 46), (46, 47, 49, 48), (48, 49, 51, 50), (50, 51, 53, 52), (52, 53, 55, 54), (54, 55, 57, 56), (56, 57, 59, 58), (58, 59, 61, 60), (3, 1, 63, 61, 59, 57, 55, 53, 51, 49, 47, 45, 43, 41, 39, 37, 35, 33, 31, 29, 27, 25, 23, 21, 19, 17, 15, 13, 11, 9, 7, 5), (60, 61, 63, 62), (62, 63, 1, 0), (0, 2, 4, 6, 8, 10, 12, 14, 16, 18, 20, 22, 24, 26, 28, 30, 32, 34, 36, 38, 40, 42, 44, 46, 48, 50, 52, 54, 56, 58, 60, 62)])
_uv = me_cylinder_004.uv_layers.new(name='UVMap')
_uv.uv.foreach_set('vector', [1.0, 0.5, 1.0, 1.0, 0.9688, 1.0, 0.9688, 0.5, 0.9688, 0.5, 0.9688, 1.0, 0.9375, 1.0, 0.9375, 0.5, 0.9375, 0.5, 0.9375, 1.0, 0.9062, 1.0, 0.9062, 0.5, 0.9062, 0.5, 0.9062, 1.0, 0.875, 1.0, 0.875, 0.5, 0.875, 0.5, 0.875, 1.0, 0.8438, 1.0, 0.8438, 0.5, 0.8438, 0.5, 0.8438, 1.0, 0.8125, 1.0, 0.8125, 0.5, 0.8125, 0.5, 0.8125, 1.0, 0.7812, 1.0, 0.7812, 0.5, 0.7812, 0.5, 0.7812, 1.0, 0.75, 1.0, 0.75, 0.5, 0.75, 0.5, 0.75, 1.0, 0.7188, 1.0, 0.7188, 0.5, 0.7188, 0.5, 0.7188, 1.0, 0.6875, 1.0, 0.6875, 0.5, 0.6875, 0.5, 0.6875, 1.0, 0.6562, 1.0, 0.6562, 0.5, 0.6562, 0.5, 0.6562, 1.0, 0.625, 1.0, 0.625, 0.5, 0.625, 0.5, 0.625, 1.0, 0.5938, 1.0, 0.5938, 0.5, 0.5938, 0.5, 0.5938, 1.0, 0.5625, 1.0, 0.5625, 0.5, 0.5625, 0.5, 0.5625, 1.0, 0.5312, 1.0, 0.5312, 0.5, 0.5312, 0.5, 0.5312, 1.0, 0.5, 1.0, 0.5, 0.5, 0.5, 0.5, 0.5, 1.0, 0.4688, 1.0, 0.4688, 0.5, 0.4688, 0.5, 0.4688, 1.0, 0.4375, 1.0, 0.4375, 0.5, 0.4375, 0.5, 0.4375, 1.0, 0.4062, 1.0, 0.4062, 0.5, 0.4062, 0.5, 0.4062, 1.0, 0.375, 1.0, 0.375, 0.5, 0.375, 0.5, 0.375, 1.0, 0.3438, 1.0, 0.3438, 0.5, 0.3438, 0.5, 0.3438, 1.0, 0.3125, 1.0, 0.3125, 0.5, 0.3125, 0.5, 0.3125, 1.0, 0.2812, 1.0, 0.2812, 0.5, 0.2812, 0.5, 0.2812, 1.0, 0.25, 1.0, 0.25, 0.5, 0.25, 0.5, 0.25, 1.0, 0.2188, 1.0, 0.2188, 0.5, 0.2188, 0.5, 0.2188, 1.0, 0.1875, 1.0, 0.1875, 0.5, 0.1875, 0.5, 0.1875, 1.0, 0.1562, 1.0, 0.1562, 0.5, 0.1562, 0.5, 0.1562, 1.0, 0.125, 1.0, 0.125, 0.5, 0.125, 0.5, 0.125, 1.0, 0.09375, 1.0, 0.09375, 0.5, 0.09375, 0.5, 0.09375, 1.0, 0.0625, 1.0, 0.0625, 0.5, 0.2968, 0.4854, 0.25, 0.49, 0.2032, 0.4854, 0.1582, 0.4717, 0.1167, 0.4496, 0.08029, 0.4197, 0.05045, 0.3833, 0.02827, 0.3418, 0.01461, 0.2968, 0.01, 0.25, 0.01461, 0.2032, 0.02827, 0.1582, 0.05045, 0.1167, 0.08029, 0.08029, 0.1167, 0.05045, 0.1582, 0.02827, 0.2032, 0.01461, 0.25, 0.01, 0.2968, 0.01461, 0.3418, 0.02827, 0.3833, 0.05045, 0.4197, 0.08029, 0.4496, 0.1167, 0.4717, 0.1582, 0.4854, 0.2032, 0.49, 0.25, 0.4854, 0.2968, 0.4717, 0.3418, 0.4496, 0.3833, 0.4197, 0.4197, 0.3833, 0.4496, 0.3418, 0.4717, 0.0625, 0.5, 0.0625, 1.0, 0.03125, 1.0, 0.03125, 0.5, 0.03125, 0.5, 0.03125, 1.0, 0.0, 1.0, 0.0, 0.5, 0.75, 0.49, 0.7968, 0.4854, 0.8418, 0.4717, 0.8833, 0.4496, 0.9197, 0.4197, 0.9496, 0.3833, 0.9717, 0.3418, 0.9854, 0.2968, 0.99, 0.25, 0.9854, 0.2032, 0.9717, 0.1582, 0.9496, 0.1167, 0.9197, 0.08029, 0.8833, 0.05045, 0.8418, 0.02827, 0.7968, 0.01461, 0.75, 0.01, 0.7032, 0.01461, 0.6582, 0.02827, 0.6167, 0.05045, 0.5803, 0.08029, 0.5504, 0.1167, 0.5283, 0.1582, 0.5146, 0.2032, 0.51, 0.25, 0.5146, 0.2968, 0.5283, 0.3418, 0.5504, 0.3833, 0.5803, 0.4197, 0.6167, 0.4496, 0.6582, 0.4717, 0.7032, 0.4854])
me_cylinder_004.use_remesh_fix_poles = True
me_cylinder_004.use_remesh_preserve_attributes = False
me_cylinder_004.use_mirror_vertex_groups = False
me_cylinder_004.update()
me_cube_008 = bpy.data.meshes.new('Cube.008')
me_cube_008.from_pydata([(-4.959, -1.0, -1.0), (-4.959, -1.0, 1.0), (-4.959, 1.0, -1.0), (-4.959, 1.0, 1.0), (1.0, -1.0, -1.0), (1.0, -1.0, 1.0), (1.0, 1.0, -1.0), (1.0, 1.0, 1.0)], [], [(0, 1, 3, 2), (2, 3, 7, 6), (6, 7, 5, 4), (4, 5, 1, 0), (2, 6, 4, 0), (7, 3, 1, 5)])
_uv = me_cube_008.uv_layers.new(name='UVMap')
_uv.uv.foreach_set('vector', [0.375, 0.0, 0.625, 0.0, 0.625, 0.25, 0.375, 0.25, 0.375, 0.25, 0.625, 0.25, 0.625, 0.5, 0.375, 0.5, 0.375, 0.5, 0.625, 0.5, 0.625, 0.75, 0.375, 0.75, 0.375, 0.75, 0.625, 0.75, 0.625, 1.0, 0.375, 1.0, 0.125, 0.5, 0.375, 0.5, 0.375, 0.75, 0.125, 0.75, 0.625, 0.5, 0.875, 0.5, 0.875, 0.75, 0.625, 0.75])
me_cube_008.use_remesh_fix_poles = True
me_cube_008.use_remesh_preserve_attributes = False
me_cube_008.use_mirror_vertex_groups = False
me_cube_008.update()
me_cylinder_005 = bpy.data.meshes.new('Cylinder.005')
me_cylinder_005.from_pydata([(0.7685, -0.5135, 0.8417), (0.6536, -0.6536, 0.8417), (0.5135, -0.7685, 0.8417), (0.3537, -0.8539, 0.8417), (0.1803, -0.9065, 0.8417), (-2.837e-07, -0.9243, 0.8417), (-0.1803, -0.9065, 0.8417), (-0.3537, -0.8539, 0.8417), (-0.5135, -0.7685, 0.8417), (-0.6536, -0.6536, 0.8417), (-0.7685, -0.5135, 0.8417), (0.8315, -0.5556, -1.0), (0.8315, -0.5556, 1.0), (0.7071, -0.7071, -1.0), (0.7071, -0.7071, 1.0), (0.5556, -0.8315, -1.0), (0.5556, -0.8315, 1.0), (0.3827, -0.9239, -1.0), (0.3827, -0.9239, 1.0), (0.1951, -0.9808, -1.0), (0.1951, -0.9808, 1.0), (-3.258e-07, -1.0, -1.0), (-3.258e-07, -1.0, 1.0), (-0.1951, -0.9808, -1.0), (-0.1951, -0.9808, 1.0), (-0.3827, -0.9239, -1.0), (-0.3827, -0.9239, 1.0), (-0.5556, -0.8315, -1.0), (-0.5556, -0.8315, 1.0), (-0.7071, -0.7071, -1.0), (-0.7071, -0.7071, 1.0), (-0.8315, -0.5556, -1.0), (-0.8315, -0.5556, 1.0), (0.5135, -0.7685, -1.0), (0.3537, -0.8539, -1.0), (0.1803, -0.9065, -1.0), (-0.3537, -0.8539, -1.0), (-0.5135, -0.7685, -1.0), (0.6536, -0.6536, -1.0), (-2.837e-07, -0.9243, -1.0), (-0.7685, -0.5135, -1.0), (-0.6536, -0.6536, -1.0), (-0.1803, -0.9065, -1.0), (0.7685, -0.5135, -1.0), (-0.02985, 0.5728, 1.0), (-0.02985, 0.5728, 0.8417), (0.0, 0.8758, 1.0), (0.0, 0.8758, 0.8417), (-0.1183, 0.2813, 1.0), (-0.1183, 0.2813, 0.8417), (-0.2618, 0.01277, 1.0), (-0.2618, 0.01277, 0.8417), (-0.455, -0.2226, 1.0), (-0.455, -0.2226, 0.8417), (-0.6904, -0.4158, 1.0), (-0.6904, -0.4158, 0.8417), (-0.8582, -0.5055, 1.0), (-0.7918, -0.47, 0.8417), (-0.8582, -0.5055, -1.0), (-0.7918, -0.47, -1.0), (0.6904, -0.4158, 1.0), (0.8582, -0.5055, 1.0), (0.6904, -0.4158, 0.8417), (0.7918, -0.47, 0.8417), (0.8582, -0.5055, -1.0), (0.7918, -0.47, -1.0), (0.1183, 0.2814, 1.0), (0.1183, 0.2814, 0.8417), (0.2618, 0.01277, 1.0), (0.2618, 0.01277, 0.8417), (0.455, -0.2226, 1.0), (0.455, -0.2226, 0.8417), (0.02985, 0.5728, 1.0), (0.02985, 0.5728, 0.8417), (0.0, 0.8758, 1.0), (-1.35e-07, 0.8758, 0.8417), (4.938e-13, 0.8758, 0.8417), (0.01211, 0.9988, 1.0)], [(46, 74), (74, 75), (75, 76), (47, 75), (46, 77)], [(11, 12, 14, 13), (13, 14, 16, 15), (15, 16, 18, 17), (17, 18, 20, 19), (19, 20, 22, 21), (21, 22, 24, 23), (23, 24, 26, 25), (25, 26, 28, 27), (27, 28, 30, 29), (29, 30, 32, 31), (31, 32, 56, 58), (38, 1, 0, 43), (43, 0, 63, 65), (42, 6, 5, 39), (39, 5, 4, 35), (37, 8, 7, 36), (33, 2, 1, 38), (34, 3, 2, 33), (41, 9, 8, 37), (36, 7, 6, 42), (35, 4, 3, 34), (40, 10, 9, 41), (45, 44, 46, 47), (51, 50, 48, 49), (49, 48, 44, 45), (58, 59, 40, 41, 37, 36, 42, 39, 35, 34, 33, 38, 43, 65, 64, 11, 13, 15, 17, 19, 21, 23, 25, 27, 29, 31), (53, 52, 50, 51), (59, 57, 10, 40), (54, 55, 57, 59, 58, 56), (55, 54, 52, 53), (64, 61, 12, 11), (47, 73, 67, 69, 71, 62, 63, 0, 1, 2, 3, 4, 5, 6, 7, 8, 9, 10, 57, 55, 53, 51, 49, 45), (61, 60, 70, 68, 66, 72, 46, 44, 48, 50, 52, 54, 56, 32, 30, 28, 26, 24, 22, 20, 18, 16, 14, 12)])
me_cylinder_005.polygons.foreach_set('use_smooth', [True] * 33)
_uv = me_cylinder_005.uv_layers.new(name='UVMap')
_uv.uv.foreach_set('vector', [0.6562, 0.5, 0.6562, 1.0, 0.625, 1.0, 0.625, 0.5, 0.625, 0.5, 0.625, 1.0, 0.5938, 1.0, 0.5938, 0.5, 0.5938, 0.5, 0.5938, 1.0, 0.5625, 1.0, 0.5625, 0.5, 0.5625, 0.5, 0.5625, 1.0, 0.5312, 1.0, 0.5312, 0.5, 0.5312, 0.5, 0.5312, 1.0, 0.5, 1.0, 0.5, 0.5, 0.5, 0.5, 0.5, 1.0, 0.4688, 1.0, 0.4688, 0.5, 0.4688, 0.5, 0.4688, 1.0, 0.4375, 1.0, 0.4375, 0.5, 0.4375, 0.5, 0.4375, 1.0, 0.4062, 1.0, 0.4062, 0.5, 0.4062, 0.5, 0.4062, 1.0, 0.375, 1.0, 0.375, 0.5, 0.375, 0.5, 0.375, 1.0, 0.3438, 1.0, 0.3438, 0.5, 0.3438, 0.5, 0.3438, 1.0, 0.3347, 1.0, 0.3347, 0.5, 0.625, 0.5018, 0.625, 1.0, 0.6562, 1.0, 0.6562, 0.5018, 0.6562, 0.5018, 0.6562, 1.0, 0.6648, 1.0, 0.6648, 0.5018, 0.4688, 0.5018, 0.4688, 1.0, 0.5, 1.0, 0.5, 0.5018, 0.5, 0.5018, 0.5, 1.0, 0.5312, 1.0, 0.5312, 0.5018, 0.4062, 0.5018, 0.4062, 1.0, 0.4375, 1.0, 0.4375, 0.5018, 0.5938, 0.5018, 0.5938, 1.0, 0.625, 1.0, 0.625, 0.5018, 0.5625, 0.5018, 0.5625, 1.0, 0.5938, 1.0, 0.5938, 0.5018, 0.375, 0.5018, 0.375, 1.0, 0.4062, 1.0, 0.4062, 0.5018, 0.4375, 0.5018, 0.4375, 1.0, 0.4688, 1.0, 0.4688, 0.5018, 0.5312, 0.5018, 0.5312, 1.0, 0.5625, 1.0, 0.5625, 0.5018, 0.3438, 0.5018, 0.3438, 1.0, 0.375, 1.0, 0.375, 0.5018, 0.7188, 0.9403, 0.7188, 0.9681, 0.75, 0.9681, 0.75, 0.9403, 0.6562, 0.9403, 0.6562, 0.9681, 0.6875, 0.9681, 0.6875, 0.9403, 0.6875, 0.9403, 0.6875, 0.9681, 0.7188, 0.9681, 0.7188, 0.9403, 0.544, 0.1287, 0.56, 0.1372, 0.5656, 0.1268, 0.5931, 0.09315, 0.6268, 0.06556, 0.6651, 0.04506, 0.7067, 0.03244, 0.75, 0.02817, 0.7933, 0.03244, 0.8349, 0.04506, 0.8732, 0.06556, 0.9069, 0.09314, 0.9344, 0.1268, 0.94, 0.1372, 0.956, 0.1287, 0.9496, 0.1167, 0.9197, 0.08029, 0.8833, 0.05045, 0.8418, 0.02827, 0.7968, 0.01461, 0.75, 0.01, 0.7032, 0.01461, 0.6582, 0.02827, 0.6167, 0.05045, 0.5803, 0.08029, 0.5504, 0.1167, 0.625, 0.9403, 0.625, 0.9681, 0.6562, 0.9681, 0.6562, 0.9403, 0.3352, 0.5018, 0.3352, 1.0, 0.3438, 1.0, 0.3438, 0.5018, 0.5938, 0.9681, 0.5938, 0.9403, 0.582, 0.9403, 0.582, 0.6161, 0.5742, 0.6161, 0.5742, 0.9681, 0.5938, 0.9403, 0.5938, 0.9681, 0.625, 0.9681, 0.625, 0.9403, 0.6653, 0.5, 0.6653, 1.0, 0.6562, 1.0, 0.6562, 0.5, 0.25, 0.4774, 0.2578, 0.3987, 0.2807, 0.3231, 0.318, 0.2533, 0.3681, 0.1922, 0.4293, 0.142, 0.4556, 0.128, 0.4496, 0.1167, 0.4197, 0.08029, 0.3833, 0.05045, 0.3418, 0.02827, 0.2968, 0.01461, 0.25, 0.01, 0.2032, 0.01461, 0.1582, 0.02827, 0.1167, 0.05045, 0.08029, 0.08029, 0.05045, 0.1167, 0.04441, 0.128, 0.07073, 0.142, 0.1319, 0.1922, 0.182, 0.2533, 0.2193, 0.3231, 0.2422, 0.3987, 0.456, 0.1287, 0.4157, 0.1502, 0.3592, 0.1966, 0.3128, 0.2531, 0.2784, 0.3175, 0.2572, 0.3875, 0.25, 0.4602, 0.2428, 0.3875, 0.2216, 0.3175, 0.1872, 0.2531, 0.1408, 0.1966, 0.0843, 0.1502, 0.04403, 0.1287, 0.05045, 0.1167, 0.08029, 0.08029, 0.1167, 0.05045, 0.1582, 0.02827, 0.2032, 0.01461, 0.25, 0.01, 0.2968, 0.01461, 0.3418, 0.02827, 0.3833, 0.05045, 0.4197, 0.08029, 0.4496, 0.1167])
me_cylinder_005.materials.append(mat_material_002)
me_cylinder_005.use_remesh_fix_poles = True
me_cylinder_005.use_remesh_preserve_attributes = False
me_cylinder_005.use_mirror_vertex_groups = False
me_cylinder_005.update()
me_cylinder_007 = bpy.data.meshes.new('Cylinder.007')
me_cylinder_007.from_pydata([(0.0, 1.0, -1.0), (0.0, 1.0, 1.0), (0.1951, 0.9808, -1.0), (0.1951, 0.9808, 1.0), (0.3827, 0.9239, -1.0), (0.3827, 0.9239, 1.0), (0.5556, 0.8315, -1.0), (0.5556, 0.8315, 1.0), (0.7071, 0.7071, -1.0), (0.7071, 0.7071, 1.0), (0.8315, 0.5556, -1.0), (0.8315, 0.5556, 1.0), (0.9239, 0.3827, -1.0), (0.9239, 0.3827, 1.0), (0.9808, 0.1951, -1.0), (0.9808, 0.1951, 1.0), (1.0, 7.55e-08, -1.0), (1.0, 7.55e-08, 1.0), (0.9808, -0.1951, -1.0), (0.9808, -0.1951, 1.0), (0.9239, -0.3827, -1.0), (0.9239, -0.3827, 1.0), (0.8315, -0.5556, -1.0), (0.8315, -0.5556, 1.0), (0.7071, -0.7071, -1.0), (0.7071, -0.7071, 1.0), (0.5556, -0.8315, -1.0), (0.5556, -0.8315, 1.0), (0.3827, -0.9239, -1.0), (0.3827, -0.9239, 1.0), (0.1951, -0.9808, -1.0), (0.1951, -0.9808, 1.0), (-3.258e-07, -1.0, -1.0), (-3.258e-07, -1.0, 1.0), (-0.1951, -0.9808, -1.0), (-0.1951, -0.9808, 1.0), (-0.3827, -0.9239, -1.0), (-0.3827, -0.9239, 1.0), (-0.5556, -0.8315, -1.0), (-0.5556, -0.8315, 1.0), (-0.7071, -0.7071, -1.0), (-0.7071, -0.7071, 1.0), (-0.8315, -0.5556, -1.0), (-0.8315, -0.5556, 1.0), (-0.9239, -0.3827, -1.0), (-0.9239, -0.3827, 1.0), (-0.9808, -0.1951, -1.0), (-0.9808, -0.1951, 1.0), (-1.0, 9.656e-07, -1.0), (-1.0, 9.656e-07, 1.0), (-0.9808, 0.1951, -1.0), (-0.9808, 0.1951, 1.0), (-0.9239, 0.3827, -1.0), (-0.9239, 0.3827, 1.0), (-0.8315, 0.5556, -1.0), (-0.8315, 0.5556, 1.0), (-0.7071, 0.7071, -1.0), (-0.7071, 0.7071, 1.0), (-0.5556, 0.8315, -1.0), (-0.5556, 0.8315, 1.0), (-0.3827, 0.9239, -1.0), (-0.3827, 0.9239, 1.0), (-0.1951, 0.9808, -1.0), (-0.1951, 0.9808, 1.0)], [], [(0, 1, 3, 2), (2, 3, 5, 4), (4, 5, 7, 6), (6, 7, 9, 8), (8, 9, 11, 10), (10, 11, 13, 12), (12, 13, 15, 14), (14, 15, 17, 16), (16, 17, 19, 18), (18, 19, 21, 20), (20, 21, 23, 22), (22, 23, 25, 24), (24, 25, 27, 26), (26, 27, 29, 28), (28, 29, 31, 30), (30, 31, 33, 32), (32, 33, 35, 34), (34, 35, 37, 36), (36, 37, 39, 38), (38, 39, 41, 40), (40, 41, 43, 42), (42, 43, 45, 44), (44, 45, 47, 46), (46, 47, 49, 48), (48, 49, 51, 50), (50, 51, 53, 52), (52, 53, 55, 54), (54, 55, 57, 56), (56, 57, 59, 58), (58, 59, 61, 60), (3, 1, 63, 61, 59, 57, 55, 53, 51, 49, 47, 45, 43, 41, 39, 37, 35, 33, 31, 29, 27, 25, 23, 21, 19, 17, 15, 13, 11, 9, 7, 5), (60, 61, 63, 62), (62, 63, 1, 0), (0, 2, 4, 6, 8, 10, 12, 14, 16, 18, 20, 22, 24, 26, 28, 30, 32, 34, 36, 38, 40, 42, 44, 46, 48, 50, 52, 54, 56, 58, 60, 62)])
_uv = me_cylinder_007.uv_layers.new(name='UVMap')
_uv.uv.foreach_set('vector', [1.0, 0.5, 1.0, 1.0, 0.9688, 1.0, 0.9688, 0.5, 0.9688, 0.5, 0.9688, 1.0, 0.9375, 1.0, 0.9375, 0.5, 0.9375, 0.5, 0.9375, 1.0, 0.9062, 1.0, 0.9062, 0.5, 0.9062, 0.5, 0.9062, 1.0, 0.875, 1.0, 0.875, 0.5, 0.875, 0.5, 0.875, 1.0, 0.8438, 1.0, 0.8438, 0.5, 0.8438, 0.5, 0.8438, 1.0, 0.8125, 1.0, 0.8125, 0.5, 0.8125, 0.5, 0.8125, 1.0, 0.7812, 1.0, 0.7812, 0.5, 0.7812, 0.5, 0.7812, 1.0, 0.75, 1.0, 0.75, 0.5, 0.75, 0.5, 0.75, 1.0, 0.7188, 1.0, 0.7188, 0.5, 0.7188, 0.5, 0.7188, 1.0, 0.6875, 1.0, 0.6875, 0.5, 0.6875, 0.5, 0.6875, 1.0, 0.6562, 1.0, 0.6562, 0.5, 0.6562, 0.5, 0.6562, 1.0, 0.625, 1.0, 0.625, 0.5, 0.625, 0.5, 0.625, 1.0, 0.5938, 1.0, 0.5938, 0.5, 0.5938, 0.5, 0.5938, 1.0, 0.5625, 1.0, 0.5625, 0.5, 0.5625, 0.5, 0.5625, 1.0, 0.5312, 1.0, 0.5312, 0.5, 0.5312, 0.5, 0.5312, 1.0, 0.5, 1.0, 0.5, 0.5, 0.5, 0.5, 0.5, 1.0, 0.4688, 1.0, 0.4688, 0.5, 0.4688, 0.5, 0.4688, 1.0, 0.4375, 1.0, 0.4375, 0.5, 0.4375, 0.5, 0.4375, 1.0, 0.4062, 1.0, 0.4062, 0.5, 0.4062, 0.5, 0.4062, 1.0, 0.375, 1.0, 0.375, 0.5, 0.375, 0.5, 0.375, 1.0, 0.3438, 1.0, 0.3438, 0.5, 0.3438, 0.5, 0.3438, 1.0, 0.3125, 1.0, 0.3125, 0.5, 0.3125, 0.5, 0.3125, 1.0, 0.2812, 1.0, 0.2812, 0.5, 0.2812, 0.5, 0.2812, 1.0, 0.25, 1.0, 0.25, 0.5, 0.25, 0.5, 0.25, 1.0, 0.2188, 1.0, 0.2188, 0.5, 0.2188, 0.5, 0.2188, 1.0, 0.1875, 1.0, 0.1875, 0.5, 0.1875, 0.5, 0.1875, 1.0, 0.1562, 1.0, 0.1562, 0.5, 0.1562, 0.5, 0.1562, 1.0, 0.125, 1.0, 0.125, 0.5, 0.125, 0.5, 0.125, 1.0, 0.09375, 1.0, 0.09375, 0.5, 0.09375, 0.5, 0.09375, 1.0, 0.0625, 1.0, 0.0625, 0.5, 0.2968, 0.4854, 0.25, 0.49, 0.2032, 0.4854, 0.1582, 0.4717, 0.1167, 0.4496, 0.08029, 0.4197, 0.05045, 0.3833, 0.02827, 0.3418, 0.01461, 0.2968, 0.01, 0.25, 0.01461, 0.2032, 0.02827, 0.1582, 0.05045, 0.1167, 0.08029, 0.08029, 0.1167, 0.05045, 0.1582, 0.02827, 0.2032, 0.01461, 0.25, 0.01, 0.2968, 0.01461, 0.3418, 0.02827, 0.3833, 0.05045, 0.4197, 0.08029, 0.4496, 0.1167, 0.4717, 0.1582, 0.4854, 0.2032, 0.49, 0.25, 0.4854, 0.2968, 0.4717, 0.3418, 0.4496, 0.3833, 0.4197, 0.4197, 0.3833, 0.4496, 0.3418, 0.4717, 0.0625, 0.5, 0.0625, 1.0, 0.03125, 1.0, 0.03125, 0.5, 0.03125, 0.5, 0.03125, 1.0, 0.0, 1.0, 0.0, 0.5, 0.75, 0.49, 0.7968, 0.4854, 0.8418, 0.4717, 0.8833, 0.4496, 0.9197, 0.4197, 0.9496, 0.3833, 0.9717, 0.3418, 0.9854, 0.2968, 0.99, 0.25, 0.9854, 0.2032, 0.9717, 0.1582, 0.9496, 0.1167, 0.9197, 0.08029, 0.8833, 0.05045, 0.8418, 0.02827, 0.7968, 0.01461, 0.75, 0.01, 0.7032, 0.01461, 0.6582, 0.02827, 0.6167, 0.05045, 0.5803, 0.08029, 0.5504, 0.1167, 0.5283, 0.1582, 0.5146, 0.2032, 0.51, 0.25, 0.5146, 0.2968, 0.5283, 0.3418, 0.5504, 0.3833, 0.5803, 0.4197, 0.6167, 0.4496, 0.6582, 0.4717, 0.7032, 0.4854])
me_cylinder_007.use_remesh_fix_poles = True
me_cylinder_007.use_remesh_preserve_attributes = False
me_cylinder_007.use_mirror_vertex_groups = False
me_cylinder_007.update()
me_cylinder_008 = bpy.data.meshes.new('Cylinder.008')
me_cylinder_008.from_pydata([(0.7685, -0.5135, 0.8417), (0.6536, -0.6536, 0.8417), (0.5135, -0.7685, 0.8417), (0.3537, -0.8539, 0.8417), (0.1803, -0.9065, 0.8417), (-2.837e-07, -0.9243, 0.8417), (-0.1803, -0.9065, 0.8417), (-0.3537, -0.8539, 0.8417), (-0.5135, -0.7685, 0.8417), (-0.6536, -0.6536, 0.8417), (-0.7685, -0.5135, 0.8417), (0.8315, -0.5556, -1.0), (0.8315, -0.5556, 1.0), (0.7071, -0.7071, -1.0), (0.7071, -0.7071, 1.0), (0.5556, -0.8315, -1.0), (0.5556, -0.8315, 1.0), (0.3827, -0.9239, -1.0), (0.3827, -0.9239, 1.0), (0.1951, -0.9808, -1.0), (0.1951, -0.9808, 1.0), (-3.258e-07, -1.0, -1.0), (-3.258e-07, -1.0, 1.0), (-0.1951, -0.9808, -1.0), (-0.1951, -0.9808, 1.0), (-0.3827, -0.9239, -1.0), (-0.3827, -0.9239, 1.0), (-0.5556, -0.8315, -1.0), (-0.5556, -0.8315, 1.0), (-0.7071, -0.7071, -1.0), (-0.7071, -0.7071, 1.0), (-0.8315, -0.5556, -1.0), (-0.8315, -0.5556, 1.0), (0.5135, -0.7685, -1.0), (0.3537, -0.8539, -1.0), (0.1803, -0.9065, -1.0), (-0.3537, -0.8539, -1.0), (-0.5135, -0.7685, -1.0), (0.6536, -0.6536, -1.0), (-2.837e-07, -0.9243, -1.0), (-0.7685, -0.5135, -1.0), (-0.6536, -0.6536, -1.0), (-0.1803, -0.9065, -1.0), (0.7685, -0.5135, -1.0), (-0.02985, 0.5728, 1.0), (-0.02985, 0.5728, 0.8417), (0.0, 0.8758, 1.0), (0.0, 0.8758, 0.8417), (-0.1183, 0.2813, 1.0), (-0.1183, 0.2813, 0.8417), (-0.2618, 0.01277, 1.0), (-0.2618, 0.01277, 0.8417), (-0.455, -0.2226, 1.0), (-0.455, -0.2226, 0.8417), (-0.6904, -0.4158, 1.0), (-0.6904, -0.4158, 0.8417), (-0.8582, -0.5055, 1.0), (-0.7918, -0.47, 0.8417), (-0.8582, -0.5055, -1.0), (-0.7918, -0.47, -1.0), (0.6904, -0.4158, 1.0), (0.8582, -0.5055, 1.0), (0.6904, -0.4158, 0.8417), (0.7918, -0.47, 0.8417), (0.8582, -0.5055, -1.0), (0.7918, -0.47, -1.0), (0.1183, 0.2814, 1.0), (0.1183, 0.2814, 0.8417), (0.2618, 0.01277, 1.0), (0.2618, 0.01277, 0.8417), (0.455, -0.2226, 1.0), (0.455, -0.2226, 0.8417), (0.02985, 0.5728, 1.0), (0.02985, 0.5728, 0.8417), (0.0, 0.8758, 1.0), (-1.35e-07, 0.8758, 0.8417), (4.938e-13, 0.8758, 0.8417), (0.01211, 0.9988, 1.0)], [(46, 74), (74, 75), (75, 76), (47, 75), (46, 77)], [(11, 12, 14, 13), (13, 14, 16, 15), (15, 16, 18, 17), (17, 18, 20, 19), (19, 20, 22, 21), (21, 22, 24, 23), (23, 24, 26, 25), (25, 26, 28, 27), (27, 28, 30, 29), (29, 30, 32, 31), (31, 32, 56, 58), (38, 1, 0, 43), (43, 0, 63, 65), (42, 6, 5, 39), (39, 5, 4, 35), (37, 8, 7, 36), (33, 2, 1, 38), (34, 3, 2, 33), (41, 9, 8, 37), (36, 7, 6, 42), (35, 4, 3, 34), (40, 10, 9, 41), (45, 44, 46, 47), (51, 50, 48, 49), (49, 48, 44, 45), (58, 59, 40, 41, 37, 36, 42, 39, 35, 34, 33, 38, 43, 65, 64, 11, 13, 15, 17, 19, 21, 23, 25, 27, 29, 31), (53, 52, 50, 51), (59, 57, 10, 40), (54, 55, 57, 59, 58, 56), (55, 54, 52, 53), (64, 61, 12, 11), (47, 73, 67, 69, 71, 62, 63, 0, 1, 2, 3, 4, 5, 6, 7, 8, 9, 10, 57, 55, 53, 51, 49, 45), (61, 60, 70, 68, 66, 72, 46, 44, 48, 50, 52, 54, 56, 32, 30, 28, 26, 24, 22, 20, 18, 16, 14, 12)])
_uv = me_cylinder_008.uv_layers.new(name='UVMap')
_uv.uv.foreach_set('vector', [0.6562, 0.5, 0.6562, 1.0, 0.625, 1.0, 0.625, 0.5, 0.625, 0.5, 0.625, 1.0, 0.5938, 1.0, 0.5938, 0.5, 0.5938, 0.5, 0.5938, 1.0, 0.5625, 1.0, 0.5625, 0.5, 0.5625, 0.5, 0.5625, 1.0, 0.5312, 1.0, 0.5312, 0.5, 0.5312, 0.5, 0.5312, 1.0, 0.5, 1.0, 0.5, 0.5, 0.5, 0.5, 0.5, 1.0, 0.4688, 1.0, 0.4688, 0.5, 0.4688, 0.5, 0.4688, 1.0, 0.4375, 1.0, 0.4375, 0.5, 0.4375, 0.5, 0.4375, 1.0, 0.4062, 1.0, 0.4062, 0.5, 0.4062, 0.5, 0.4062, 1.0, 0.375, 1.0, 0.375, 0.5, 0.375, 0.5, 0.375, 1.0, 0.3438, 1.0, 0.3438, 0.5, 0.3438, 0.5, 0.3438, 1.0, 0.3347, 1.0, 0.3347, 0.5, 0.625, 0.5018, 0.625, 1.0, 0.6562, 1.0, 0.6562, 0.5018, 0.6562, 0.5018, 0.6562, 1.0, 0.6648, 1.0, 0.6648, 0.5018, 0.4688, 0.5018, 0.4688, 1.0, 0.5, 1.0, 0.5, 0.5018, 0.5, 0.5018, 0.5, 1.0, 0.5312, 1.0, 0.5312, 0.5018, 0.4062, 0.5018, 0.4062, 1.0, 0.4375, 1.0, 0.4375, 0.5018, 0.5938, 0.5018, 0.5938, 1.0, 0.625, 1.0, 0.625, 0.5018, 0.5625, 0.5018, 0.5625, 1.0, 0.5938, 1.0, 0.5938, 0.5018, 0.375, 0.5018, 0.375, 1.0, 0.4062, 1.0, 0.4062, 0.5018, 0.4375, 0.5018, 0.4375, 1.0, 0.4688, 1.0, 0.4688, 0.5018, 0.5312, 0.5018, 0.5312, 1.0, 0.5625, 1.0, 0.5625, 0.5018, 0.3438, 0.5018, 0.3438, 1.0, 0.375, 1.0, 0.375, 0.5018, 0.7188, 0.9403, 0.7188, 0.9681, 0.75, 0.9681, 0.75, 0.9403, 0.6562, 0.9403, 0.6562, 0.9681, 0.6875, 0.9681, 0.6875, 0.9403, 0.6875, 0.9403, 0.6875, 0.9681, 0.7188, 0.9681, 0.7188, 0.9403, 0.544, 0.1287, 0.56, 0.1372, 0.5656, 0.1268, 0.5931, 0.09315, 0.6268, 0.06556, 0.6651, 0.04506, 0.7067, 0.03244, 0.75, 0.02817, 0.7933, 0.03244, 0.8349, 0.04506, 0.8732, 0.06556, 0.9069, 0.09314, 0.9344, 0.1268, 0.94, 0.1372, 0.956, 0.1287, 0.9496, 0.1167, 0.9197, 0.08029, 0.8833, 0.05045, 0.8418, 0.02827, 0.7968, 0.01461, 0.75, 0.01, 0.7032, 0.01461, 0.6582, 0.02827, 0.6167, 0.05045, 0.5803, 0.08029, 0.5504, 0.1167, 0.625, 0.9403, 0.625, 0.9681, 0.6562, 0.9681, 0.6562, 0.9403, 0.3352, 0.5018, 0.3352, 1.0, 0.3438, 1.0, 0.3438, 0.5018, 0.5938, 0.9681, 0.5938, 0.9403, 0.582, 0.9403, 0.582, 0.6161, 0.5742, 0.6161, 0.5742, 0.9681, 0.5938, 0.9403, 0.5938, 0.9681, 0.625, 0.9681, 0.625, 0.9403, 0.6653, 0.5, 0.6653, 1.0, 0.6562, 1.0, 0.6562, 0.5, 0.25, 0.4774, 0.2578, 0.3987, 0.2807, 0.3231, 0.318, 0.2533, 0.3681, 0.1922, 0.4293, 0.142, 0.4556, 0.128, 0.4496, 0.1167, 0.4197, 0.08029, 0.3833, 0.05045, 0.3418, 0.02827, 0.2968, 0.01461, 0.25, 0.01, 0.2032, 0.01461, 0.1582, 0.02827, 0.1167, 0.05045, 0.08029, 0.08029, 0.05045, 0.1167, 0.04441, 0.128, 0.07073, 0.142, 0.1319, 0.1922, 0.182, 0.2533, 0.2193, 0.3231, 0.2422, 0.3987, 0.456, 0.1287, 0.4157, 0.1502, 0.3592, 0.1966, 0.3128, 0.2531, 0.2784, 0.3175, 0.2572, 0.3875, 0.25, 0.4602, 0.2428, 0.3875, 0.2216, 0.3175, 0.1872, 0.2531, 0.1408, 0.1966, 0.0843, 0.1502, 0.04403, 0.1287, 0.05045, 0.1167, 0.08029, 0.08029, 0.1167, 0.05045, 0.1582, 0.02827, 0.2032, 0.01461, 0.25, 0.01, 0.2968, 0.01461, 0.3418, 0.02827, 0.3833, 0.05045, 0.4197, 0.08029, 0.4496, 0.1167])
me_cylinder_008.materials.append(mat_material_002)
me_cylinder_008.use_remesh_fix_poles = True
me_cylinder_008.use_remesh_preserve_attributes = False
me_cylinder_008.use_mirror_vertex_groups = False
me_cylinder_008.update()
me_cube_009 = bpy.data.meshes.new('Cube.009')
me_cube_009.from_pydata([(-1.0, -1.0, -1.0), (-1.0, -1.0, 1.0), (-1.0, 1.0, -1.0), (-1.0, 1.0, 1.0), (1.0, -1.0, -1.0), (1.0, -1.0, 1.0), (1.0, 1.0, -1.0), (1.0, 1.0, 1.0)], [], [(0, 1, 3, 2), (2, 3, 7, 6), (6, 7, 5, 4), (4, 5, 1, 0), (2, 6, 4, 0), (7, 3, 1, 5)])
_uv = me_cube_009.uv_layers.new(name='UVMap')
_uv.uv.foreach_set('vector', [0.375, 0.0, 0.625, 0.0, 0.625, 0.25, 0.375, 0.25, 0.375, 0.25, 0.625, 0.25, 0.625, 0.5, 0.375, 0.5, 0.375, 0.5, 0.625, 0.5, 0.625, 0.75, 0.375, 0.75, 0.375, 0.75, 0.625, 0.75, 0.625, 1.0, 0.375, 1.0, 0.125, 0.5, 0.375, 0.5, 0.375, 0.75, 0.125, 0.75, 0.625, 0.5, 0.875, 0.5, 0.875, 0.75, 0.625, 0.75])
me_cube_009.use_remesh_fix_poles = True
me_cube_009.use_remesh_preserve_attributes = False
me_cube_009.use_mirror_vertex_groups = False
me_cube_009.update()
me_cube_010 = bpy.data.meshes.new('Cube.010')
me_cube_010.from_pydata([(-1.0, -1.0, -1.0), (-1.0, -1.0, 1.0), (-1.0, 1.0, -1.0), (-1.0, 1.0, 1.0), (1.0, -1.0, -1.0), (1.0, -1.0, 1.0), (1.0, 1.0, -1.0), (1.0, 1.0, 1.0)], [], [(0, 1, 3, 2), (2, 3, 7, 6), (6, 7, 5, 4), (4, 5, 1, 0), (2, 6, 4, 0), (7, 3, 1, 5)])
_uv = me_cube_010.uv_layers.new(name='UVMap')
_uv.uv.foreach_set('vector', [0.375, 0.0, 0.625, 0.0, 0.625, 0.25, 0.375, 0.25, 0.375, 0.25, 0.625, 0.25, 0.625, 0.5, 0.375, 0.5, 0.375, 0.5, 0.625, 0.5, 0.625, 0.75, 0.375, 0.75, 0.375, 0.75, 0.625, 0.75, 0.625, 1.0, 0.375, 1.0, 0.125, 0.5, 0.375, 0.5, 0.375, 0.75, 0.125, 0.75, 0.625, 0.5, 0.875, 0.5, 0.875, 0.75, 0.625, 0.75])
me_cube_010.use_remesh_fix_poles = True
me_cube_010.use_remesh_preserve_attributes = False
me_cube_010.use_mirror_vertex_groups = False
me_cube_010.update()
me_cube_011 = bpy.data.meshes.new('Cube.011')
me_cube_011.from_pydata([(-1.0, -1.0, -1.0), (-1.0, -1.0, 1.0), (-1.0, 1.0, -1.0), (-1.0, 1.0, 1.0), (1.0, -1.0, -1.0), (1.0, -1.0, 1.0), (1.0, 1.0, -1.0), (1.0, 1.0, 1.0)], [], [(0, 1, 3, 2), (2, 3, 7, 6), (6, 7, 5, 4), (4, 5, 1, 0), (2, 6, 4, 0), (7, 3, 1, 5)])
_uv = me_cube_011.uv_layers.new(name='UVMap')
_uv.uv.foreach_set('vector', [0.375, 0.0, 0.625, 0.0, 0.625, 0.25, 0.375, 0.25, 0.375, 0.25, 0.625, 0.25, 0.625, 0.5, 0.375, 0.5, 0.375, 0.5, 0.625, 0.5, 0.625, 0.75, 0.375, 0.75, 0.375, 0.75, 0.625, 0.75, 0.625, 1.0, 0.375, 1.0, 0.125, 0.5, 0.375, 0.5, 0.375, 0.75, 0.125, 0.75, 0.625, 0.5, 0.875, 0.5, 0.875, 0.75, 0.625, 0.75])
me_cube_011.use_remesh_fix_poles = True
me_cube_011.use_remesh_preserve_attributes = False
me_cube_011.use_mirror_vertex_groups = False
me_cube_011.update()

# ---- objects
ob_top_barrel = bpy.data.objects.new('Top Barrel', me_cylinder)
ob_bottom_barrel = bpy.data.objects.new('Bottom Barrel', me_cylinder_001)
ob_bottom_grip = bpy.data.objects.new('Bottom Grip', me_cylinder_002)
ob_extra = bpy.data.objects.new('Extra', me_cylinder_003)
ob_center = bpy.data.objects.new('Center', me_cube_001)
ob_back = bpy.data.objects.new('Back', me_cube_002)
ob_handle = bpy.data.objects.new('Handle', me_cube_003)
ob_cutout_002 = bpy.data.objects.new('Cutout.002', me_cube_004)
ob_sight = bpy.data.objects.new('Sight', me_cube_005)
ob_cube_001 = bpy.data.objects.new('Cube.001', me_cube)
ob_cube = bpy.data.objects.new('Cube', me_cube_006)
ob_cutout_001 = bpy.data.objects.new('Cutout.001', me_cube_007)
ob_cutout = bpy.data.objects.new('Cutout', me_cylinder_004)
ob_cube_002 = bpy.data.objects.new('Cube.002', me_cube_008)
ob_right_barrel = bpy.data.objects.new('Right Barrel', me_cylinder_005)
ob_cutout_003 = bpy.data.objects.new('Cutout.003', me_cylinder_007)
ob_right_barrel_001 = bpy.data.objects.new('Right Barrel.001', me_cylinder_008)
ob_cube_003 = bpy.data.objects.new('Cube.003', me_cube_009)
ob_cube_004 = bpy.data.objects.new('Cube.004', me_cube_010)
ob_cube_005 = bpy.data.objects.new('Cube.005', me_cube_011)

# ---- transforms, parenting, visibility, modifiers, constraints
ob_top_barrel.location = (0.0, 0.0, 2.0)
ob_top_barrel.rotation_euler = (0.0, 1.571, 0.0)
ob_top_barrel.scale = (1.0, 1.0, 4.845)
ob_top_barrel.lineart.crease_threshold = 0.0
ob_bottom_barrel.location = (0.0, 0.0, 0.0)
ob_bottom_barrel.rotation_euler = (0.0, 1.571, 0.0)
ob_bottom_barrel.scale = (1.0, 1.0, 4.845)
ob_bottom_barrel.lineart.crease_threshold = 0.0
ob_bottom_grip.location = (0.1588, 0.0, -0.7689)
ob_bottom_grip.rotation_euler = (0.0, 1.571, 0.0)
ob_bottom_grip.scale = (0.8815, 0.8815, 3.492)
ob_bottom_grip.lineart.crease_threshold = 0.0
_m = ob_bottom_grip.modifiers.new('Boolean', 'BOOLEAN')
_m.object = ob_cutout
_m.solver = 'FAST'
ob_extra.location = (2.272, 0.0, -0.7689)
ob_extra.rotation_euler = (0.0, 1.571, 0.0)
ob_extra.scale = (0.6898, 0.6898, 3.342)
ob_extra.lineart.crease_threshold = 0.0
_m = ob_extra.modifiers.new('Boolean', 'BOOLEAN')
_m.object = ob_cutout
_m.solver = 'FAST'
ob_center.location = (5.327, 0.0, 0.0)
ob_center.lineart.crease_threshold = 0.0
_m = ob_center.modifiers.new('Mirror', 'MIRROR')
_m.use_axis = (False, True, False)
ob_back.location = (19.82, 0.0, 0.0)
ob_back.rotation_euler = (0.0, 0.0, 3.142)
ob_back.lineart.crease_threshold = 0.0
ob_handle.location = (11.39, 0.0, -1.644)
ob_handle.rotation_euler = (0.0, 1.222, 0.0)
ob_handle.scale = (1.0, 0.8847, 1.0)
ob_handle.lineart.crease_threshold = 0.0
_m = ob_handle.modifiers.new('Mirror', 'MIRROR')
_m.use_axis = (False, True, False)
ob_cutout_002.location = (5.826, 0.0, 3.484)
ob_cutout_002.scale = (0.5715, 0.6364, 0.6364)
ob_cutout_002.lineart.crease_threshold = 0.0
ob_sight.location = (4.814, 0.0, 3.433)
ob_sight.scale = (0.1875, 0.4232, 0.4232)
ob_sight.lineart.crease_threshold = 0.0
ob_cube_001.location = (11.54, 0.0, 1.689)
ob_cube_001.scale = (0.8254, 0.8254, 0.8254)
ob_cube_001.lineart.crease_threshold = 0.0
ob_cube.location = (10.7, 0.0, -2.24)
ob_cube.scale = (0.8288, 0.8288, 0.8288)
ob_cube.lineart.crease_threshold = 0.0
ob_cutout_001.location = (9.162, 0.0, -3.202)
ob_cutout_001.scale = (0.6838, 0.8917, 0.6838)
ob_cutout_001.lineart.crease_threshold = 0.0
ob_cutout.location = (0.0, 0.0, 0.0)
ob_cutout.rotation_euler = (0.0, 1.571, 0.0)
ob_cutout.scale = (1.0, 1.0, 5.296)
ob_cutout.lineart.crease_threshold = 0.0
ob_cube_002.location = (18.57, 0.0, 0.1605)
ob_cube_002.scale = (1.041, 1.095, 0.741)
ob_cube_002.lineart.crease_threshold = 0.0
ob_right_barrel.location = (0.8925, -0.5638, 1.0)
ob_right_barrel.rotation_euler = (0.0, 1.571, 0.0)
ob_right_barrel.scale = (0.6437, 0.6437, 3.728)
ob_right_barrel.lineart.crease_threshold = 0.0
ob_cutout_003.location = (0.0, 0.0, 0.0)
ob_cutout_003.rotation_euler = (0.0, 1.571, 0.0)
ob_cutout_003.scale = (1.0, 1.0, 5.296)
ob_cutout_003.lineart.crease_threshold = 0.0
ob_right_barrel_001.location = (0.8925, 0.5638, 1.0)
ob_right_barrel_001.rotation_euler = (3.142, -1.571, 0.0)
ob_right_barrel_001.scale = (0.6437, 0.6437, 3.728)
ob_right_barrel_001.lineart.crease_threshold = 0.0
ob_cube_003.location = (4.916, 0.0, 1.0)
ob_cube_003.scale = (1.0, 1.263, 1.0)
ob_cube_003.lineart.crease_threshold = 0.0
ob_cube_004.location = (16.63, 0.0, 0.0)
ob_cube_004.rotation_euler = (0.0, 0.08727, 0.0)
ob_cube_004.scale = (1.0, 0.8885, 1.726)
ob_cube_004.lineart.crease_threshold = 0.0
ob_cube_005.location = (14.89, 0.0, 0.2777)
ob_cube_005.rotation_euler = (0.0, 0.274, 0.0)
ob_cube_005.scale = (1.79, 1.115, 1.275)
ob_cube_005.lineart.crease_threshold = 0.0

# ---- collection membership
col_collection.objects.link(ob_top_barrel)
col_collection.objects.link(ob_bottom_barrel)
col_collection.objects.link(ob_bottom_grip)
col_collection.objects.link(ob_extra)
col_collection.objects.link(ob_center)
col_collection.objects.link(ob_back)
col_collection.objects.link(ob_handle)
col_collection.objects.link(ob_cutout_002)
col_collection.objects.link(ob_sight)
col_decoration.objects.link(ob_cube_001)
col_decoration.objects.link(ob_cube)
col_decoration.objects.link(ob_cutout_001)
col_decoration.objects.link(ob_cutout)
col_decoration.objects.link(ob_cube_002)
col_decoration.objects.link(ob_right_barrel)
col_decoration.objects.link(ob_cutout_003)
col_decoration.objects.link(ob_right_barrel_001)
col_decoration.objects.link(ob_cube_003)
col_decoration.objects.link(ob_cube_004)
col_decoration.objects.link(ob_cube_005)

# ---- scene / render settings (as saved in the file)
scene.frame_start = 1; scene.frame_end = 250; scene.frame_set(1)
scene.render.engine = 'BLENDER_EEVEE_NEXT'
scene.cycles.use_denoising = False
scene.cycles.samples = 128
scene.cycles.sampling_pattern = 'TABULATED_SOBOL'
scene.cycles.use_adaptive_sampling = False
scene.cycles.use_light_tree = False
scene.view_settings.view_transform = 'Filmic'
bpy.context.view_layer.update()

# ---- added for rendering (the .blend has no active camera and no usable light): camera, sun
cam_auto = bpy.data.cameras.new('AutoCamera')
cam_auto.lens = 50.0
cam_auto.sensor_width = 36.0
cam_auto.clip_end = 1000.0
ob_auto_camera = bpy.data.objects.new('AutoCamera', cam_auto)
scene.collection.objects.link(ob_auto_camera)
ob_auto_camera.location = (33.3965, -30.7584, 20.187)
ob_auto_camera.rotation_euler = (1.09748, -7.21219e-08, 0.694738)
scene.camera = ob_auto_camera
light_auto_sun = bpy.data.lights.new('AutoSun', 'SUN')
light_auto_sun.energy = 3.0
light_auto_sun.angle = 0.0523599
ob_auto_sun = bpy.data.objects.new('AutoSun', light_auto_sun)
scene.collection.objects.link(ob_auto_sun)
ob_auto_sun.rotation_euler = (0.872665, 0.174533, 0.523599)
bpy.context.view_layer.update()
